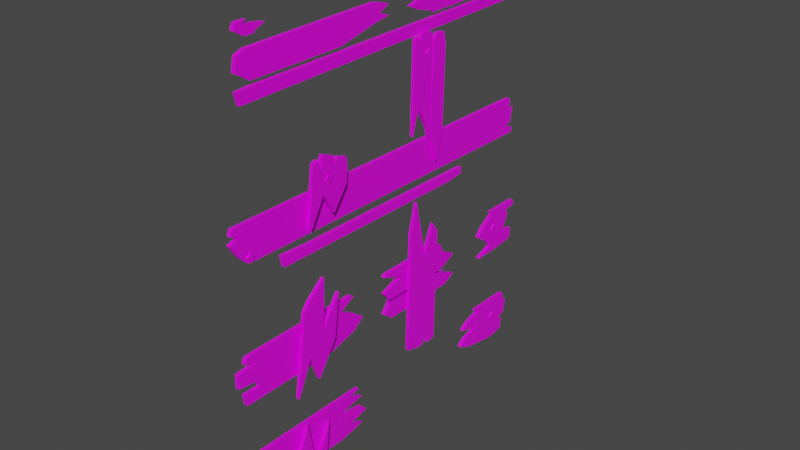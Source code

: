 # Source: WoodBlockShards.blend  (saved by Blender 2.92.15; exported with 4.5.12 LTS)
import bpy
from mathutils import Matrix  # noqa: F401  (used for matrix-valued properties, if any)

bpy.ops.wm.read_factory_settings(use_empty=True)
scene = bpy.context.scene
scene.name = 'Scene'

# ---- collections
col_collection = bpy.data.collections.new('Collection'); scene.collection.children.link(col_collection)

# ---- images (referenced by path relative to the original .blend; pixels are not part of the script)
import os
ASSET_DIR = os.environ.get("B2B_ASSET_DIR", "")  # directory of the original .blend (textures are referenced by path, not embedded)
HERE = os.path.dirname(os.path.abspath(__file__))  # packed textures are extracted next to this script under _unpacked/

def load_image(name, relpath, width, height, colorspace="sRGB"):
    """Load a texture the original file referenced (path relative to the .blend, or extracted next to this script)."""
    p = next((c for c in (os.path.join(HERE, relpath), os.path.join(ASSET_DIR, relpath)) if relpath and os.path.exists(c)), "")
    if p:
        img = bpy.data.images.load(p, check_existing=True)
        img.name = name
    else:  # same state as the original file: an image datablock whose file is absent (Cycles renders it pink)
        img = bpy.data.images.new(name, width, height)
        img.source = "FILE"
        img.filepath = "//" + (relpath or name)
    img.colorspace_settings.name = colorspace
    return img
img_woodenblock_png = load_image('WoodenBlock.png', 'WoodenBlock.png', 1024, 1024, 'sRGB')

# ---- materials (node trees are filled in below, after node groups)
mat_material = bpy.data.materials.new('Material')
mat_material.alpha_threshold = 0.0
mat_material.use_transparent_shadow = False
mat_material.line_color = (0.0, 0.0, 0.0, 1.0)

# ---- material node trees
mat_material.use_nodes = True; mat_material.node_tree.nodes.clear()
_N = mat_material.node_tree.nodes; _L = mat_material.node_tree.links
n0 = _N.new('ShaderNodeOutputMaterial'); n0.name = 'Material Output'; n0.location = (300, 300)
n1 = _N.new('ShaderNodeBsdfPrincipled'); n1.name = 'Principled BSDF'; n1.location = (10, 300)
n1.distribution = 'GGX'
n1.subsurface_method = 'BURLEY'
n1.inputs[2].default_value = 0.4
n1.inputs[3].default_value = 1.45
n1.inputs[27].default_value = (0.0, 0.0, 0.0, 1.0)
n1.inputs[28].default_value = 1.0
n2 = _N.new('ShaderNodeTexImage'); n2.name = 'Image Texture'; n2.location = (-180, 280)
n2.image = img_woodenblock_png
n2.interpolation = 'Closest'
_L.new(n1.outputs[0], n0.inputs[0])
_L.new(n2.outputs[0], n1.inputs[0])
n0.is_active_output = True

# ---- world
world_world = bpy.data.worlds.new('World'); scene.world = world_world
world_world.use_nodes = True; world_world.node_tree.nodes.clear()
_N = world_world.node_tree.nodes; _L = world_world.node_tree.links
n0 = _N.new('ShaderNodeOutputWorld'); n0.name = 'World Output'; n0.location = (300, 300)
n1 = _N.new('ShaderNodeBackground'); n1.name = 'Background'; n1.location = (10, 300)
n1.inputs[0].default_value = (0.05088, 0.05088, 0.05088, 1.0)
_L.new(n1.outputs[0], n0.inputs[0])
n0.is_active_output = True
world_world.color = (0.05088, 0.05088, 0.05088)
world_world.use_sun_shadow = False
world_world.sun_shadow_jitter_overblur = 0.0

# ---- meshes
me_cube_005 = bpy.data.meshes.new('Cube.005')
me_cube_005.from_pydata([(0.04154, 1.705, 0.2469), (-0.04154, 1.705, 0.2469), (-0.04154, -2.177, 0.4582), (0.04154, -2.177, 0.4582), (0.04154, 2.107, 0.295), (0.04154, 2.109, 0.4249), (-0.04154, 2.107, 0.295), (-0.04154, 2.109, 0.4249), (0.04154, -2.784, 0.4921), (0.04154, -2.74, 0.2661), (-0.04154, -2.74, 0.2661), (-0.04154, -2.784, 0.4921)], [], [(10, 11, 2, 7, 6, 1), (1, 6, 4, 0), (1, 0, 9, 10), (2, 3, 5, 7), (5, 4, 6, 7), (8, 3, 2, 11), (10, 9, 8, 11), (0, 4, 5, 3, 8, 9)])
_uv = me_cube_005.uv_layers.new(name='UVMap')
_uv.uv.foreach_set('vector', [0.008092, 0.3263, 0.005391, 0.3115, 0.04514, 0.3141, 0.5241, 0.3207, 0.5239, 0.3292, 0.4975, 0.3322, 0.6149, 0.2548, 0.5877, 0.2613, 0.5849, 0.2571, 0.6145, 0.2471, 0.6149, 0.2548, 0.6145, 0.2471, 0.9798, 0.3005, 0.9714, 0.3057, 0.6466, 0.3062, 0.6466, 0.3011, 0.9385, 0.3008, 0.9385, 0.3059, 0.9385, 0.3008, 0.9465, 0.3008, 0.9465, 0.3059, 0.9385, 0.3059, 0.6094, 0.3009, 0.6466, 0.3011, 0.6466, 0.3062, 0.6093, 0.306, 0.5952, 0.3059, 0.5953, 0.3008, 0.6094, 0.3009, 0.6093, 0.306, 0.0408, 0.3219, 0.01434, 0.3182, 0.01439, 0.3097, 0.4961, 0.3158, 0.5361, 0.3143, 0.533, 0.3291])
me_cube_005.materials.append(mat_material)
me_cube_005.use_remesh_preserve_volume = False
me_cube_005.use_remesh_preserve_attributes = False
me_cube_005.use_mirror_vertex_groups = False
me_cube_005.update()
me_cube_013 = bpy.data.meshes.new('Cube.013')
me_cube_013.from_pydata([(-0.04154, -3.3, 4.18), (0.04154, -3.3, 4.18), (0.04154, -3.457, 4.42), (0.04154, -3.509, 4.303), (-0.04154, -3.509, 4.303), (-0.04154, -3.457, 4.42), (-0.04154, -3.095, 4.185), (-0.04154, -3.106, 4.209), (0.04154, -3.106, 4.209), (0.04154, -3.095, 4.185), (0.04154, -2.88, 4.306), (-0.04154, -2.88, 4.306), (0.04154, -3.35, 4.379), (-0.04154, -3.35, 4.379), (-0.04154, -3.243, 4.423), (0.04154, -3.243, 4.423)], [], [(1, 3, 4, 0), (2, 5, 4, 3), (7, 8, 9, 6), (8, 7, 11, 10), (10, 11, 13, 12), (12, 13, 14, 15), (2, 3, 1, 9, 8, 10, 12, 15), (6, 0, 4, 5, 14, 13, 11, 7), (14, 5, 2, 15), (1, 0, 6, 9)])
_uv = me_cube_013.uv_layers.new(name='UVMap')
_uv.uv.foreach_set('vector', [0.9679, 0.3437, 0.9525, 0.3566, 0.9468, 0.3512, 0.9636, 0.3391, 0.9441, 0.366, 0.9414, 0.3585, 0.9468, 0.3512, 0.9525, 0.3566, 0.6378, 0.3379, 0.6378, 0.3156, 0.6353, 0.3156, 0.6353, 0.3379, 0.6378, 0.3156, 0.6378, 0.3379, 0.7142, 0.3379, 0.7142, 0.3156, 0.7142, 0.3156, 0.7142, 0.3379, 0.7906, 0.3379, 0.7906, 0.3156, 0.7906, 0.3156, 0.7906, 0.3379, 0.8047, 0.3379, 0.8047, 0.3156, 0.5229, 0.2471, 0.5263, 0.2549, 0.5124, 0.2631, 0.4987, 0.2629, 0.4994, 0.2612, 0.4844, 0.2548, 0.5157, 0.2498, 0.5086, 0.2469, 0.02804, 0.3031, 0.01534, 0.3031, 0.002529, 0.2953, 0.005857, 0.2881, 0.01913, 0.2882, 0.01245, 0.2908, 0.04141, 0.2958, 0.02739, 0.3016, 0.9313, 0.3587, 0.9414, 0.3585, 0.9441, 0.366, 0.9338, 0.3662, 0.5717, 0.3007, 0.5721, 0.2941, 0.5829, 0.2948, 0.5825, 0.3015])
me_cube_013.materials.append(mat_material)
me_cube_013.use_remesh_preserve_volume = False
me_cube_013.use_remesh_preserve_attributes = False
me_cube_013.use_mirror_vertex_groups = False
me_cube_013.update()
me_cube_014 = bpy.data.meshes.new('Cube.014')
me_cube_014.from_pydata([(-0.04154, -3.3, 4.18), (-0.04154, -3.388, 3.765), (-0.04154, -3.25, 3.671), (0.04154, -3.25, 3.671), (0.04154, -3.388, 3.765), (0.04154, -3.3, 4.18), (-0.04154, -3.538, 3.851), (-0.04154, -3.485, 4.115), (-0.04154, -3.409, 3.99), (0.04154, -3.485, 4.115), (0.04154, -3.538, 3.851), (0.04154, -3.409, 3.99), (-0.04154, -1.237, 3.699), (0.04154, -1.237, 3.699), (-0.04154, -0.6377, 3.837), (0.04154, -0.4282, 3.886), (0.04154, -0.6377, 3.837), (-0.04154, -0.4282, 3.886), (0.04154, -0.03783, 3.947), (-0.04154, -0.03783, 3.947), (0.04154, -0.2763, 4.042), (-0.04154, -0.2763, 4.042), (-0.04154, -0.2425, 4.057), (0.04154, -0.2425, 4.057), (0.04154, -0.0432, 4.147), (-0.04154, -0.0432, 4.147), (-0.04154, -0.3788, 4.242), (0.04154, -0.3788, 4.242)], [], [(9, 5, 0, 7), (3, 4, 1, 2), (6, 7, 8), (9, 10, 11), (9, 7, 6, 10), (4, 10, 6, 1), (13, 12, 14, 17, 15, 16), (15, 17, 19, 18), (18, 19, 21, 20), (20, 21, 22, 25, 24, 23), (24, 25, 26, 27), (5, 9, 11, 23, 24, 27), (4, 3, 13, 16), (2, 1, 14, 12), (11, 10, 4, 16, 15, 18, 20, 23), (25, 22, 8, 7, 0, 26), (19, 17, 14, 1, 6, 8, 22, 21), (26, 0, 5, 27), (3, 2, 12, 13)])
_uv = me_cube_014.uv_layers.new(name='UVMap')
_uv.uv.foreach_set('vector', [0.978, 0.3328, 0.9679, 0.3437, 0.9636, 0.3391, 0.9736, 0.3291, 0.9796, 0.3009, 0.9849, 0.3082, 0.9805, 0.3103, 0.9774, 0.3042, 0.0002221, 0.3233, 0.003794, 0.307, 0.008346, 0.3148, 0.5248, 0.2675, 0.5284, 0.285, 0.5198, 0.2758, 0.978, 0.3328, 0.9736, 0.3291, 0.9833, 0.3172, 0.9887, 0.3181, 0.9849, 0.3082, 0.9887, 0.3181, 0.9833, 0.3172, 0.9805, 0.3103, 0.648, 0.3509, 0.648, 0.381, 0.6743, 0.381, 0.6834, 0.381, 0.6834, 0.3509, 0.6743, 0.3509, 0.6834, 0.3509, 0.6834, 0.381, 0.7191, 0.381, 0.7191, 0.3509, 0.7191, 0.3509, 0.7191, 0.381, 0.7548, 0.381, 0.7548, 0.3509, 0.7548, 0.3509, 0.7548, 0.381, 0.76, 0.381, 0.7906, 0.381, 0.7906, 0.3509, 0.76, 0.3509, 0.7906, 0.3509, 0.7906, 0.381, 0.8261, 0.381, 0.8261, 0.3509, 0.5124, 0.2631, 0.5248, 0.2675, 0.5198, 0.2758, 0.3086, 0.2718, 0.2953, 0.2658, 0.3177, 0.2595, 0.5184, 0.2908, 0.5065, 0.2988, 0.373, 0.2968, 0.335, 0.2864, 0.02032, 0.3364, 0.009396, 0.3287, 0.1796, 0.3273, 0.1442, 0.3364, 0.5198, 0.2758, 0.5284, 0.285, 0.5184, 0.2908, 0.335, 0.2864, 0.321, 0.2832, 0.295, 0.2792, 0.3109, 0.2728, 0.3086, 0.2718, 0.2167, 0.3088, 0.2043, 0.3141, 0.008346, 0.3148, 0.003794, 0.307, 0.01534, 0.3031, 0.1961, 0.3025, 0.2168, 0.3212, 0.1926, 0.3245, 0.1796, 0.3273, 0.009396, 0.3287, 0.0002221, 0.3233, 0.008346, 0.3148, 0.2043, 0.3141, 0.2022, 0.315, 0.7443, 0.3073, 0.5992, 0.3055, 0.5993, 0.2992, 0.7444, 0.3011, 0.5787, 0.3217, 0.5785, 0.3147, 0.6889, 0.3125, 0.6891, 0.3194])
me_cube_014.materials.append(mat_material)
me_cube_014.use_remesh_preserve_volume = False
me_cube_014.use_remesh_preserve_attributes = False
me_cube_014.use_mirror_vertex_groups = False
me_cube_014.update()
me_cube_015 = bpy.data.meshes.new('Cube.015')
me_cube_015.from_pydata([(0.04154, 3.753, 3.578), (-0.04154, 3.753, 3.578), (-0.04154, -3.25, 3.671), (0.04154, -3.25, 3.671), (0.04154, 3.967, 3.652), (0.04154, 4.025, 3.772), (-0.04154, 3.967, 3.652), (-0.04154, 4.025, 3.772), (0.04154, -3.533, 3.651), (0.04154, -3.485, 3.426), (-0.04154, -3.485, 3.426), (-0.04154, -3.533, 3.651)], [], [(10, 11, 2, 7, 6, 1), (1, 6, 4, 0), (1, 0, 9, 10), (8, 3, 2, 11), (10, 9, 8, 11), (0, 4, 5, 3, 8, 9), (5, 4, 6, 7), (2, 3, 5, 7)])
_uv = me_cube_015.uv_layers.new(name='UVMap')
_uv.uv.foreach_set('vector', [0.005653, 0.3512, 0.00289, 0.3374, 0.02032, 0.3364, 0.4679, 0.3364, 0.4643, 0.3437, 0.4511, 0.3481, 0.5815, 0.2933, 0.5672, 0.2987, 0.5631, 0.2949, 0.5798, 0.2861, 0.5815, 0.2933, 0.5798, 0.2861, 0.9534, 0.2861, 0.9515, 0.2914, 0.9638, 0.2959, 0.9796, 0.3009, 0.9774, 0.3042, 0.9609, 0.3008, 0.9515, 0.2914, 0.9534, 0.2861, 0.9638, 0.2959, 0.9609, 0.3008, 0.0421, 0.3043, 0.02793, 0.2994, 0.02412, 0.2915, 0.5065, 0.2988, 0.5253, 0.3002, 0.5221, 0.3151, 0.6713, 0.2776, 0.6713, 0.3507, 0.6257, 0.3507, 0.6257, 0.2776, 0.9728, 0.3292, 0.9726, 0.3364, 0.5558, 0.3235, 0.5561, 0.3162])
me_cube_015.materials.append(mat_material)
me_cube_015.use_remesh_preserve_volume = False
me_cube_015.use_remesh_preserve_attributes = False
me_cube_015.use_mirror_vertex_groups = False
me_cube_015.update()
me_cube_017 = bpy.data.meshes.new('Cube.017')
me_cube_017.from_pydata([(0.04154, 3.935, 3.958), (0.04154, 3.932, 4.334), (-0.04154, 3.935, 3.958), (-0.04154, 3.932, 4.334), (0.04154, 4.147, 4.035), (0.04154, 4.35, 4.287), (0.04154, 4.079, 4.149), (-0.04154, 4.35, 4.287), (-0.04154, 4.147, 4.035), (-0.04154, 4.079, 4.149), (0.04154, 3.967, 3.652), (0.04154, 4.139, 3.893), (0.04154, 4.025, 3.772), (-0.04154, 4.139, 3.893), (-0.04154, 3.967, 3.652), (-0.04154, 4.025, 3.772), (-0.04154, 1.219, 3.741), (-0.04154, 1.151, 3.732), (0.04154, 1.151, 3.732), (0.04154, 1.219, 3.741), (-0.04154, 0.7345, 3.87), (0.04154, 0.7345, 3.87), (-0.04154, 0.7274, 3.873), (0.04154, 0.7274, 3.873), (-0.04154, 0.5336, 3.962), (0.04154, 0.5336, 3.962), (-0.04154, 0.9239, 4.074), (0.04154, 0.9239, 4.074), (-0.04154, 0.8868, 4.081), (0.04154, 0.8868, 4.081), (-0.04154, 0.4838, 4.156), (0.04154, 0.4838, 4.156), (-0.04154, 1.123, 4.274), (0.04154, 1.123, 4.274)], [], [(7, 3, 1, 5), (13, 2, 0, 11), (2, 8, 4, 0), (4, 5, 6), (7, 8, 9), (7, 5, 4, 8), (10, 11, 12), (13, 14, 15), (13, 11, 10, 14), (12, 15, 14, 10), (18, 19, 16, 17), (16, 19, 21, 20), (22, 20, 21, 23, 25, 24), (27, 26, 24, 25), (28, 26, 27, 29, 31, 30), (33, 32, 30, 31), (31, 29, 6, 5, 1, 33), (21, 19, 18, 12, 11, 0, 23), (20, 22, 2, 13, 15, 17, 16), (25, 23, 0, 4, 6, 29, 27), (32, 3, 7, 9, 28, 30), (9, 8, 2, 22, 24, 26, 28), (33, 1, 3, 32), (17, 15, 12, 18)])
_uv = me_cube_017.uv_layers.new(name='UVMap')
_uv.uv.foreach_set('vector', [0.5589, 0.3435, 0.5929, 0.3507, 0.5837, 0.3538, 0.5541, 0.3459, 0.5626, 0.3128, 0.5774, 0.322, 0.5665, 0.3223, 0.5573, 0.314, 0.5774, 0.322, 0.5615, 0.3302, 0.5583, 0.3283, 0.5665, 0.3223, 0.01595, 0.274, 0.002375, 0.2573, 0.02049, 0.2664, 0.4886, 0.305, 0.4757, 0.3203, 0.4716, 0.3132, 0.5589, 0.3435, 0.5541, 0.3459, 0.5583, 0.3283, 0.5615, 0.3302, 0.02793, 0.2994, 0.01654, 0.2834, 0.02412, 0.2915, 0.4751, 0.3291, 0.4643, 0.3437, 0.4679, 0.3364, 0.5626, 0.3128, 0.5573, 0.314, 0.5631, 0.2949, 0.5672, 0.2987, 0.7867, 0.2647, 0.7867, 0.3164, 0.7039, 0.3164, 0.7039, 0.2647, 0.6559, 0.3356, 0.6598, 0.3356, 0.6598, 0.3056, 0.6559, 0.3056, 0.6598, 0.3056, 0.6598, 0.3356, 0.6955, 0.3356, 0.6955, 0.3056, 0.6968, 0.3056, 0.6955, 0.3056, 0.6955, 0.3356, 0.6968, 0.3356, 0.7312, 0.3356, 0.7312, 0.3056, 0.7669, 0.3356, 0.7669, 0.3056, 0.7312, 0.3056, 0.7312, 0.3356, 0.77, 0.3056, 0.7669, 0.3056, 0.7669, 0.3356, 0.77, 0.3356, 0.8027, 0.3356, 0.8027, 0.3056, 0.8344, 0.3356, 0.8344, 0.3056, 0.8027, 0.3056, 0.8027, 0.3356, 0.2602, 0.2654, 0.2333, 0.2704, 0.02049, 0.2664, 0.002375, 0.2573, 0.03026, 0.2541, 0.2175, 0.2576, 0.2435, 0.2845, 0.2102, 0.2938, 0.2147, 0.2944, 0.02412, 0.2915, 0.01654, 0.2834, 0.03011, 0.2791, 0.244, 0.2842, 0.2645, 0.3268, 0.2641, 0.3266, 0.4625, 0.3249, 0.4751, 0.3291, 0.4679, 0.3364, 0.2911, 0.3364, 0.2952, 0.3359, 0.2569, 0.2783, 0.244, 0.2842, 0.03011, 0.2791, 0.01595, 0.274, 0.02049, 0.2664, 0.2333, 0.2704, 0.2308, 0.2709, 0.289, 0.3022, 0.4628, 0.3016, 0.4886, 0.305, 0.4716, 0.3132, 0.2742, 0.3139, 0.2493, 0.3088, 0.4716, 0.3132, 0.4757, 0.3203, 0.4625, 0.3249, 0.2641, 0.3266, 0.2522, 0.3209, 0.2765, 0.3144, 0.2742, 0.3139, 0.819, 0.302, 0.9585, 0.3037, 0.9584, 0.31, 0.8188, 0.3083, 0.8198, 0.3098, 0.9775, 0.3066, 0.9776, 0.3136, 0.82, 0.3168])
me_cube_017.materials.append(mat_material)
me_cube_017.use_remesh_preserve_volume = False
me_cube_017.use_remesh_preserve_attributes = False
me_cube_017.use_mirror_vertex_groups = False
me_cube_017.update()
me_cube_018 = bpy.data.meshes.new('Cube.018')
me_cube_018.from_pydata([(0.02209, -3.378, 0.7757), (0.02209, -3.476, 0.6781), (0.06463, -3.378, 0.7757), (0.02209, -3.476, 0.8733), (0.02209, -3.573, 0.7757), (0.06463, -3.476, 0.8733), (0.06463, -3.573, 0.7757), (0.06463, -3.476, 0.6781)], [], [(0, 1, 4, 3), (0, 2, 7, 1), (3, 5, 2, 0), (4, 6, 5, 3), (7, 2, 5, 6), (1, 7, 6, 4)])
_uv = me_cube_018.uv_layers.new(name='UVMap')
_uv.uv.foreach_set('vector', [0.8632, 0.9558, 0.8632, 0.939, 0.88, 0.939, 0.88, 0.9558, 0.8993, 0.9202, 0.8856, 0.9019, 0.9472, 0.9074, 0.9306, 0.9204, 0.9022, 0.9514, 0.8856, 0.9644, 0.8856, 0.9019, 0.8993, 0.9202, 0.9335, 0.9516, 0.9472, 0.9698, 0.8856, 0.9644, 0.9022, 0.9514, 0.9386, 0.5673, 0.8471, 0.5673, 0.8471, 0.4758, 0.9386, 0.4758, 0.9306, 0.9204, 0.9472, 0.9074, 0.9472, 0.9698, 0.9335, 0.9516])
me_cube_018.materials.append(mat_material)
me_cube_018.use_remesh_preserve_volume = False
me_cube_018.use_remesh_preserve_attributes = False
me_cube_018.use_mirror_vertex_groups = False
me_cube_018.update()
me_cube_020 = bpy.data.meshes.new('Cube.020')
me_cube_020.from_pydata([(0.04154, 3.445, -4.109), (-0.04154, 3.445, -4.109), (0.04154, 3.72, -4.053), (0.04154, 3.722, -3.923), (0.04154, 3.756, -3.823), (-0.04154, 3.756, -3.823), (0.04154, 3.638, -3.735), (-0.04154, 3.638, -3.735), (0.04154, 3.807, -3.697), (0.04154, 3.787, -3.548), (0.04154, 3.876, -3.393), (-0.04154, 3.807, -3.697), (-0.04154, 3.876, -3.393), (-0.04154, 3.787, -3.548), (-0.04154, 3.646, -3.359), (0.04154, 3.749, -3.172), (-0.04154, 3.749, -3.172), (0.04154, 3.797, -3.283), (-0.04154, 3.797, -3.283), (0.04154, 3.646, -3.359), (-0.04154, 3.722, -3.923), (-0.04154, 3.72, -4.053), (0.04154, 2.339, -3.476), (-0.04154, 2.339, -3.476), (-0.04154, 2.533, -3.352), (0.04154, 2.533, -3.352), (-0.04154, 2.54, -3.35), (0.04154, 2.54, -3.35), (-0.04154, 2.961, -3.227), (0.04154, 2.961, -3.227), (-0.04154, 2.742, -3.164), (0.04154, 2.742, -3.164), (-0.04154, 3.181, -4.106), (0.04154, 3.181, -4.106), (0.04154, 3.219, -4.1), (0.04154, 2.385, -3.905), (0.04154, 2.533, -3.975), (0.04154, 2.269, -3.85), (0.04154, 2.427, -3.724), (0.04154, 2.423, -3.726), (-0.04154, 3.219, -4.1), (0.04154, 2.596, -3.538), (0.04154, 2.86, -3.601), (-0.04154, 2.427, -3.724), (-0.04154, 2.533, -3.975), (-0.04154, 2.86, -3.601), (-0.04154, 2.596, -3.538), (-0.04154, 2.269, -3.85), (-0.04154, 2.385, -3.905), (-0.04154, 2.423, -3.726)], [], [(1, 21, 2, 0), (2, 4, 3), (5, 4, 2, 21), (5, 7, 6, 4), (7, 11, 8, 6), (8, 10, 9), (12, 10, 8, 11), (12, 11, 13), (16, 15, 17, 18), (14, 18, 17, 19), (12, 14, 19, 10), (5, 21, 20), (33, 34, 40, 32), (36, 44, 40, 34), (44, 36, 35, 37, 47, 48), (37, 39, 49, 47), (43, 49, 39, 38, 42, 45), (45, 42, 41, 22, 23, 46), (25, 24, 23, 22), (29, 28, 26, 24, 25, 27), (28, 29, 31, 30), (32, 1, 0, 33), (0, 2, 3, 35, 36, 34, 33), (38, 39, 37, 35, 3, 4, 6), (38, 6, 8, 9, 41, 42), (13, 11, 7, 43, 45, 46), (23, 24, 26, 14, 12, 13, 46), (16, 18, 14, 26, 28, 30), (19, 17, 15, 31, 29, 27), (31, 15, 16, 30), (27, 25, 22, 41, 9, 10, 19), (43, 7, 5, 20, 48, 47, 49), (20, 21, 1, 32, 40, 44, 48)])
_uv = me_cube_020.uv_layers.new(name='UVMap')
_uv.uv.foreach_set('vector', [0.9363, 0.3376, 0.9546, 0.331, 0.9589, 0.3347, 0.938, 0.3455, 0.4989, 0.215, 0.5011, 0.2299, 0.499, 0.2234, 0.9563, 0.3163, 0.9626, 0.319, 0.9589, 0.3347, 0.9546, 0.331, 0.9563, 0.3163, 0.964, 0.3064, 0.9689, 0.3102, 0.9626, 0.319, 0.964, 0.3064, 0.972, 0.2975, 0.9764, 0.3002, 0.9689, 0.3102, 0.5043, 0.2381, 0.5087, 0.2578, 0.503, 0.2477, 0.9776, 0.2843, 0.9836, 0.2825, 0.9764, 0.3002, 0.972, 0.2975, 0.02282, 0.3793, 0.02713, 0.3596, 0.02849, 0.3692, 0.9522, 0.2721, 0.9537, 0.2665, 0.9608, 0.2704, 0.9584, 0.276, 0.9696, 0.278, 0.9584, 0.276, 0.9608, 0.2704, 0.9716, 0.2734, 0.9776, 0.2843, 0.9696, 0.278, 0.9716, 0.2734, 0.9836, 0.2825, 0.03035, 0.3514, 0.03257, 0.3365, 0.03247, 0.3449, 0.6553, 0.2949, 0.6566, 0.2949, 0.6566, 0.2845, 0.6553, 0.2845, 0.6793, 0.2949, 0.6793, 0.2845, 0.6566, 0.2845, 0.6566, 0.2949, 0.6793, 0.2845, 0.6793, 0.2949, 0.6921, 0.2949, 0.702, 0.2949, 0.702, 0.2845, 0.6921, 0.2845, 0.702, 0.2949, 0.7248, 0.2949, 0.7248, 0.2845, 0.702, 0.2845, 0.725, 0.2845, 0.7248, 0.2845, 0.7248, 0.2949, 0.725, 0.2949, 0.7475, 0.2949, 0.7475, 0.2845, 0.7475, 0.2845, 0.7475, 0.2949, 0.759, 0.2949, 0.7702, 0.2949, 0.7702, 0.2845, 0.759, 0.2845, 0.7929, 0.2949, 0.7929, 0.2845, 0.7702, 0.2845, 0.7702, 0.2949, 0.8157, 0.2949, 0.8157, 0.2845, 0.7933, 0.2845, 0.7929, 0.2845, 0.7929, 0.2949, 0.7933, 0.2949, 0.8157, 0.2845, 0.8157, 0.2949, 0.8273, 0.2949, 0.8273, 0.2845, 0.9231, 0.3375, 0.9363, 0.3376, 0.938, 0.3455, 0.9247, 0.3452, 0.4812, 0.2112, 0.4989, 0.215, 0.499, 0.2234, 0.4125, 0.2238, 0.4221, 0.2194, 0.4665, 0.2117, 0.4641, 0.2112, 0.4152, 0.2355, 0.4149, 0.2355, 0.405, 0.2273, 0.4125, 0.2238, 0.499, 0.2234, 0.5011, 0.2299, 0.4934, 0.2355, 0.4152, 0.2355, 0.4934, 0.2355, 0.5043, 0.2381, 0.503, 0.2477, 0.426, 0.2477, 0.4431, 0.2437, 0.02849, 0.3692, 0.02713, 0.3596, 0.03804, 0.357, 0.1163, 0.357, 0.08839, 0.3653, 0.1055, 0.3692, 0.1222, 0.373, 0.1097, 0.3812, 0.1092, 0.3813, 0.03773, 0.3813, 0.02282, 0.3793, 0.02849, 0.3692, 0.1055, 0.3692, 0.03113, 0.3935, 0.02796, 0.3863, 0.03773, 0.3813, 0.1092, 0.3813, 0.08204, 0.3895, 0.09624, 0.3935, 0.4937, 0.2598, 0.5035, 0.2648, 0.5003, 0.272, 0.4352, 0.272, 0.4494, 0.268, 0.4223, 0.2598, 0.9018, 0.2667, 0.9537, 0.2665, 0.9522, 0.2721, 0.9012, 0.2724, 0.4223, 0.2598, 0.4218, 0.2597, 0.4093, 0.2515, 0.426, 0.2477, 0.503, 0.2477, 0.5087, 0.2578, 0.4937, 0.2598, 0.1163, 0.357, 0.03804, 0.357, 0.03035, 0.3514, 0.03247, 0.3449, 0.119, 0.3454, 0.1265, 0.3488, 0.1166, 0.357, 0.03247, 0.3449, 0.03257, 0.3365, 0.05029, 0.3328, 0.06737, 0.3328, 0.06493, 0.3332, 0.1093, 0.3409, 0.119, 0.3454])
me_cube_020.materials.append(mat_material)
me_cube_020.use_remesh_preserve_volume = False
me_cube_020.use_remesh_preserve_attributes = False
me_cube_020.use_mirror_vertex_groups = False
me_cube_020.update()
me_cube_021 = bpy.data.meshes.new('Cube.021')
me_cube_021.from_pydata([(0.02209, -3.304, -3.523), (0.02209, -3.402, -3.62), (0.06463, -3.304, -3.523), (0.02209, -3.401, -3.425), (0.02209, -3.499, -3.521), (0.06463, -3.401, -3.425), (0.06463, -3.499, -3.521), (0.06463, -3.402, -3.62)], [], [(0, 1, 4, 3), (0, 2, 7, 1), (3, 5, 2, 0), (4, 6, 5, 3), (7, 2, 5, 6), (1, 7, 6, 4)])
_uv = me_cube_021.uv_layers.new(name='UVMap')
_uv.uv.foreach_set('vector', [0.88, 0.9054, 0.88, 0.9222, 0.8632, 0.9222, 0.8632, 0.9054, 0.9568, 0.972, 0.939, 0.9483, 0.9352, 0.9079, 0.9568, 0.891, 0.8768, 0.9649, 0.8984, 0.948, 0.939, 0.9483, 0.9568, 0.972, 0.8768, 0.884, 0.8946, 0.9076, 0.8984, 0.948, 0.8768, 0.9649, 0.9423, 0.5701, 0.8508, 0.5701, 0.8508, 0.4787, 0.9423, 0.4787, 0.9568, 0.891, 0.9352, 0.9079, 0.8946, 0.9076, 0.8768, 0.884])
me_cube_021.materials.append(mat_material)
me_cube_021.use_remesh_preserve_volume = False
me_cube_021.use_remesh_preserve_attributes = False
me_cube_021.use_mirror_vertex_groups = False
me_cube_021.update()
me_cube_022 = bpy.data.meshes.new('Cube.022')
me_cube_022.from_pydata([(0.02209, 3.47, -3.58), (0.02209, 3.372, -3.677), (0.06463, 3.47, -3.58), (0.02209, 3.373, -3.481), (0.02209, 3.275, -3.578), (0.06463, 3.373, -3.481), (0.06463, 3.275, -3.578), (0.06463, 3.372, -3.677)], [], [(0, 1, 4, 3), (0, 2, 7, 1), (3, 5, 2, 0), (4, 6, 5, 3), (7, 2, 5, 6), (1, 7, 6, 4)])
_uv = me_cube_022.uv_layers.new(name='UVMap')
_uv.uv.foreach_set('vector', [0.88, 0.9222, 0.88, 0.9054, 0.8968, 0.9054, 0.8968, 0.9222, 0.9549, 0.9396, 0.9686, 0.9579, 0.9069, 0.9524, 0.9236, 0.9394, 0.9519, 0.9084, 0.9686, 0.8954, 0.9686, 0.9579, 0.9549, 0.9396, 0.9206, 0.9082, 0.9069, 0.89, 0.9686, 0.8954, 0.9519, 0.9084, 0.9406, 0.4778, 0.9406, 0.5693, 0.8491, 0.5693, 0.8491, 0.4778, 0.9236, 0.9394, 0.9069, 0.9524, 0.9069, 0.89, 0.9206, 0.9082])
me_cube_022.materials.append(mat_material)
me_cube_022.use_remesh_preserve_volume = False
me_cube_022.use_remesh_preserve_attributes = False
me_cube_022.use_mirror_vertex_groups = False
me_cube_022.update()
me_cube_023 = bpy.data.meshes.new('Cube.023')
me_cube_023.from_pydata([(0.04154, 3.39, -1.921), (-0.04154, 3.39, -1.921), (0.04154, 3.914, -1.861), (0.04154, 3.914, -1.732), (0.04154, 3.946, -1.631), (-0.04154, 3.946, -1.631), (0.04154, 3.577, -1.544), (-0.04154, 3.577, -1.544), (0.04154, 3.685, -1.496), (0.04154, 3.699, -1.347), (0.04154, 3.82, -1.215), (-0.04154, 3.685, -1.496), (-0.04154, 3.82, -1.215), (-0.04154, 3.699, -1.347), (-0.04154, 3.578, -1.169), (0.04154, 3.974, -0.9801), (-0.04154, 3.974, -0.9801), (0.04154, 4.024, -1.09), (-0.04154, 4.024, -1.09), (0.04154, 3.578, -1.169), (-0.04154, 3.914, -1.732), (-0.04154, 3.914, -1.861), (-0.04154, 2.82, -1.926), (0.04154, 2.82, -1.926), (-0.04154, 3.219, -1.789), (0.04154, 3.219, -1.789), (-0.04154, 3.167, -1.733), (0.04154, 3.167, -1.733), (-0.04154, 3.049, -1.606), (0.04154, 3.049, -1.606), (-0.04154, 2.967, -1.549), (0.04154, 2.967, -1.549), (-0.04154, 2.782, -1.422), (0.04154, 2.782, -1.422), (-0.04154, 2.846, -1.354), (0.04154, 2.846, -1.354), (-0.04154, 2.954, -1.239), (0.04154, 2.954, -1.239), (-0.04154, 3.062, -1.173), (0.04154, 3.062, -1.173), (-0.04154, 3.254, -1.055), (0.04154, 3.254, -1.055), (-0.04154, 3.194, -0.9858), (0.04154, 3.194, -0.9858)], [], [(1, 21, 2, 0), (2, 4, 3), (5, 4, 2, 21), (5, 7, 6, 4), (7, 11, 8, 6), (8, 10, 9), (12, 10, 8, 11), (12, 11, 13), (16, 15, 17, 18), (14, 18, 17, 19), (12, 14, 19, 10), (5, 21, 20), (23, 25, 24, 22), (29, 28, 26, 24, 25, 27), (30, 28, 29, 31, 33, 32), (36, 34, 32, 33, 35, 37), (41, 40, 38, 36, 37, 39), (42, 40, 41, 43), (22, 1, 0, 23), (0, 2, 3, 27, 25, 23), (6, 31, 29, 27, 3, 4), (33, 31, 6, 8, 9, 35), (13, 11, 7, 30, 32, 34), (14, 12, 13, 34, 36, 38), (16, 18, 14, 38, 40, 42), (19, 17, 15, 43, 41, 39), (43, 15, 16, 42), (39, 37, 35, 9, 10, 19), (30, 7, 5, 20, 26, 28), (20, 21, 1, 22, 24, 26)])
_uv = me_cube_023.uv_layers.new(name='UVMap')
_uv.uv.foreach_set('vector', [0.9339, 0.3378, 0.9688, 0.3345, 0.974, 0.3394, 0.934, 0.3455, 0.4903, 0.2854, 0.4924, 0.2988, 0.4905, 0.2929, 0.9707, 0.3195, 0.9784, 0.3172, 0.974, 0.3394, 0.9688, 0.3345, 0.9707, 0.3195, 0.9408, 0.3065, 0.9544, 0.305, 0.9784, 0.3172, 0.9408, 0.3065, 0.9535, 0.297, 0.9582, 0.2984, 0.9544, 0.305, 0.4773, 0.3069, 0.4854, 0.3233, 0.4782, 0.3157, 0.9538, 0.279, 0.9593, 0.2762, 0.9582, 0.2984, 0.9535, 0.297, 0.5332, 0.2605, 0.526, 0.2753, 0.5268, 0.2674, 0.9623, 0.2515, 0.9706, 0.2447, 0.9715, 0.2609, 0.9653, 0.259, 0.9271, 0.2694, 0.9653, 0.259, 0.9715, 0.2609, 0.9485, 0.2694, 0.9538, 0.279, 0.9271, 0.2694, 0.9485, 0.2694, 0.9593, 0.2762, 0.5397, 0.2825, 0.5379, 0.2946, 0.538, 0.2878, 0.6154, 0.3546, 0.6386, 0.3546, 0.6386, 0.3405, 0.6154, 0.3405, 0.6698, 0.3546, 0.6698, 0.3405, 0.6481, 0.3405, 0.6386, 0.3405, 0.6386, 0.3546, 0.6481, 0.3546, 0.6795, 0.3405, 0.6698, 0.3405, 0.6698, 0.3546, 0.6795, 0.3546, 0.7011, 0.3546, 0.7011, 0.3405, 0.7323, 0.3405, 0.7127, 0.3405, 0.7011, 0.3405, 0.7011, 0.3546, 0.7127, 0.3546, 0.7323, 0.3546, 0.7636, 0.3546, 0.7636, 0.3405, 0.7435, 0.3405, 0.7323, 0.3405, 0.7323, 0.3546, 0.7435, 0.3546, 0.7754, 0.3405, 0.7636, 0.3405, 0.7636, 0.3546, 0.7754, 0.3546, 0.9059, 0.336, 0.9339, 0.3378, 0.934, 0.3455, 0.9055, 0.3436, 0.4596, 0.2823, 0.4903, 0.2854, 0.4905, 0.2929, 0.4468, 0.2935, 0.4498, 0.2902, 0.4263, 0.2826, 0.4709, 0.3042, 0.4352, 0.3045, 0.44, 0.3011, 0.4468, 0.2935, 0.4905, 0.2929, 0.4924, 0.2988, 0.4245, 0.3121, 0.4352, 0.3045, 0.4709, 0.3042, 0.4773, 0.3069, 0.4782, 0.3157, 0.4283, 0.316, 0.5268, 0.2674, 0.526, 0.2753, 0.5203, 0.2778, 0.4882, 0.2778, 0.4785, 0.271, 0.4819, 0.2675, 0.5205, 0.258, 0.5332, 0.2605, 0.5268, 0.2674, 0.4819, 0.2675, 0.4876, 0.2614, 0.4933, 0.258, 0.5415, 0.2482, 0.544, 0.254, 0.5205, 0.258, 0.4933, 0.258, 0.5035, 0.2519, 0.5003, 0.2482, 0.4714, 0.3262, 0.4975, 0.3304, 0.4947, 0.3368, 0.449, 0.3372, 0.4525, 0.3331, 0.4411, 0.3264, 0.9297, 0.2451, 0.9706, 0.2447, 0.9623, 0.2515, 0.923, 0.252, 0.4411, 0.3264, 0.4348, 0.3227, 0.4283, 0.316, 0.4782, 0.3157, 0.4854, 0.3233, 0.4714, 0.3262, 0.4882, 0.2778, 0.5203, 0.2778, 0.5397, 0.2825, 0.538, 0.2878, 0.4987, 0.2876, 0.4925, 0.2808, 0.538, 0.2878, 0.5379, 0.2946, 0.5103, 0.2976, 0.4803, 0.2976, 0.5014, 0.2905, 0.4987, 0.2876])
me_cube_023.materials.append(mat_material)
me_cube_023.use_remesh_preserve_volume = False
me_cube_023.use_remesh_preserve_attributes = False
me_cube_023.use_mirror_vertex_groups = False
me_cube_023.update()
me_cube_025 = bpy.data.meshes.new('Cube.025')
me_cube_025.from_pydata([(0.02209, 3.406, -1.392), (0.02209, 3.31, -1.491), (0.06463, 3.406, -1.392), (0.02209, 3.308, -1.295), (0.02209, 3.211, -1.394), (0.06463, 3.308, -1.295), (0.06463, 3.211, -1.394), (0.06463, 3.31, -1.491)], [], [(0, 1, 4, 3), (0, 2, 7, 1), (3, 5, 2, 0), (4, 6, 5, 3), (7, 2, 5, 6), (1, 7, 6, 4)])
_uv = me_cube_025.uv_layers.new(name='UVMap')
_uv.uv.foreach_set('vector', [0.8632, 0.9222, 0.88, 0.9222, 0.88, 0.939, 0.8632, 0.939, 0.9351, 0.9625, 0.9214, 0.9443, 0.9185, 0.9131, 0.9351, 0.9001, 0.8735, 0.9571, 0.8901, 0.9441, 0.9214, 0.9443, 0.9351, 0.9625, 0.8735, 0.8946, 0.8871, 0.9129, 0.8901, 0.9441, 0.8735, 0.9571, 0.8505, 0.4761, 0.942, 0.4761, 0.942, 0.5676, 0.8505, 0.5676, 0.9351, 0.9001, 0.9185, 0.9131, 0.8871, 0.9129, 0.8735, 0.8946])
me_cube_025.materials.append(mat_material)
me_cube_025.use_remesh_preserve_volume = False
me_cube_025.use_remesh_preserve_attributes = False
me_cube_025.use_mirror_vertex_groups = False
me_cube_025.update()
me_cube_027 = bpy.data.meshes.new('Cube.027')
me_cube_027.from_pydata([(0.02209, 3.763, 4.108), (0.02209, 3.667, 4.008), (0.06463, 3.763, 4.108), (0.02209, 3.663, 4.203), (0.02209, 3.567, 4.104), (0.06463, 3.663, 4.203), (0.06463, 3.567, 4.104), (0.06463, 3.667, 4.008)], [], [(0, 1, 4, 3), (0, 2, 7, 1), (3, 5, 2, 0), (4, 6, 5, 3), (7, 2, 5, 6), (1, 7, 6, 4)])
_uv = me_cube_027.uv_layers.new(name='UVMap')
_uv.uv.foreach_set('vector', [0.9136, 0.939, 0.9136, 0.9558, 0.8968, 0.9558, 0.8968, 0.939, 0.8864, 0.902, 0.9001, 0.9203, 0.9031, 0.9515, 0.8864, 0.9645, 0.9481, 0.9075, 0.9314, 0.9205, 0.9001, 0.9203, 0.8864, 0.902, 0.9481, 0.9699, 0.9344, 0.9517, 0.9314, 0.9205, 0.9481, 0.9075, 0.9374, 0.5701, 0.8459, 0.5701, 0.8459, 0.4786, 0.9374, 0.4786, 0.8864, 0.9645, 0.9031, 0.9515, 0.9344, 0.9517, 0.9481, 0.9699])
me_cube_027.materials.append(mat_material)
me_cube_027.use_remesh_preserve_volume = False
me_cube_027.use_remesh_preserve_attributes = False
me_cube_027.use_mirror_vertex_groups = False
me_cube_027.update()
me_cube_028 = bpy.data.meshes.new('Cube.028')
me_cube_028.from_pydata([(0.1636, -1.284, 1.572), (0.08786, -1.284, 1.572), (0.1636, -1.303, 1.826), (0.1636, -1.42, 1.844), (0.1636, -1.507, 1.885), (0.08786, -1.507, 1.885), (0.1636, -1.6, 1.789), (0.08786, -1.6, 1.789), (0.1636, -1.615, 1.946), (0.1636, -1.752, 1.945), (0.1636, -1.882, 2.043), (0.08786, -1.615, 1.946), (0.08786, -1.882, 2.043), (0.08786, -1.752, 1.945), (0.08786, -1.939, 1.839), (0.1636, -2.096, 1.954), (0.08786, -2.096, 1.954), (0.1636, -1.99, 1.984), (0.08786, -1.99, 1.984), (0.1636, -1.939, 1.839), (0.08786, -1.42, 1.844), (0.08786, -1.303, 1.826), (0.08786, -1.317, 1.328), (0.1636, -1.317, 1.328), (0.08786, -1.634, 0.8889), (0.08786, -1.534, 1.028), (0.1636, -1.534, 1.028), (0.1636, -1.634, 0.8889), (0.08786, -1.705, 1.007), (0.1636, -1.705, 1.007), (0.08786, -1.846, 1.241), (0.1636, -1.891, 1.316), (0.1636, -1.846, 1.241), (0.08786, -1.891, 1.316), (0.08786, -2.046, 1.04), (0.1636, -2.046, 1.04), (0.08786, -2.222, 0.7252), (0.1636, -2.222, 0.7252), (0.08786, -2.25, 0.8041), (0.1636, -2.25, 0.8041)], [], [(1, 21, 2, 0), (2, 4, 3), (5, 4, 2, 21), (5, 7, 6, 4), (7, 11, 8, 6), (8, 10, 9), (12, 10, 8, 11), (12, 11, 13), (16, 15, 17, 18), (14, 18, 17, 19), (12, 14, 19, 10), (5, 21, 20), (25, 22, 23, 26, 27, 24), (31, 33, 30, 28, 24, 27, 29, 32), (37, 36, 34, 33, 31, 35), (38, 36, 37, 39), (22, 1, 0, 23), (23, 0, 2, 3, 26), (27, 26, 3, 4, 6, 29), (29, 6, 8, 9, 32), (13, 11, 7, 28, 30), (14, 12, 13, 30, 33, 34), (16, 18, 14, 34, 36, 38), (19, 17, 15, 39, 37, 35), (39, 15, 16, 38), (32, 9, 10, 19, 35, 31), (28, 7, 5, 20, 25, 24), (20, 21, 1, 22, 25)])
_uv = me_cube_028.uv_layers.new(name='UVMap')
_uv.uv.foreach_set('vector', [0.5939, 0.2663, 0.578, 0.274, 0.5748, 0.2699, 0.5925, 0.2599, 0.4782, 0.2527, 0.4802, 0.2663, 0.4783, 0.2604, 0.5718, 0.281, 0.5677, 0.2808, 0.5748, 0.2699, 0.578, 0.274, 0.5718, 0.281, 0.5734, 0.2859, 0.5704, 0.2879, 0.5677, 0.2808, 0.5734, 0.2859, 0.5804, 0.2919, 0.5764, 0.2943, 0.5704, 0.2879, 0.4831, 0.2737, 0.4871, 0.2917, 0.4819, 0.2825, 0.5828, 0.3059, 0.5803, 0.3079, 0.5764, 0.2943, 0.5804, 0.2919, 0.03995, 0.3584, 0.04388, 0.3404, 0.04512, 0.3492, 0.5905, 0.3269, 0.585, 0.3325, 0.5824, 0.3209, 0.5872, 0.321, 0.5989, 0.311, 0.5872, 0.321, 0.5824, 0.3209, 0.588, 0.3124, 0.5828, 0.3059, 0.5989, 0.311, 0.588, 0.3124, 0.5803, 0.3079, 0.04681, 0.333, 0.04883, 0.3194, 0.04875, 0.3271, 0.6867, 0.3117, 0.6155, 0.314, 0.6164, 0.3407, 0.6876, 0.3383, 0.7205, 0.3372, 0.7196, 0.3106, 0.8256, 0.3337, 0.8248, 0.307, 0.8063, 0.3077, 0.7485, 0.3096, 0.7196, 0.3106, 0.7205, 0.3372, 0.7494, 0.3362, 0.8072, 0.3343, 0.9308, 0.3302, 0.9299, 0.3035, 0.8739, 0.3054, 0.8248, 0.307, 0.8256, 0.3337, 0.8748, 0.332, 0.9491, 0.3029, 0.9299, 0.3035, 0.9308, 0.3302, 0.95, 0.3295, 0.6078, 0.2666, 0.5939, 0.2663, 0.5925, 0.2599, 0.6065, 0.2603, 0.4461, 0.2493, 0.4621, 0.2493, 0.4782, 0.2527, 0.4783, 0.2604, 0.425, 0.2606, 0.4153, 0.2659, 0.425, 0.2606, 0.4783, 0.2604, 0.4802, 0.2663, 0.4732, 0.2714, 0.4222, 0.2714, 0.4222, 0.2714, 0.4732, 0.2714, 0.4831, 0.2737, 0.4819, 0.2825, 0.436, 0.2825, 0.04512, 0.3492, 0.04388, 0.3404, 0.05382, 0.3381, 0.1048, 0.3381, 0.091, 0.3492, 0.05354, 0.3603, 0.03995, 0.3584, 0.04512, 0.3492, 0.091, 0.3492, 0.08658, 0.3527, 0.1056, 0.3603, 0.04752, 0.3713, 0.04463, 0.3648, 0.05354, 0.3603, 0.1056, 0.3603, 0.1273, 0.3688, 0.1225, 0.3713, 0.4735, 0.2936, 0.4824, 0.2981, 0.4795, 0.3046, 0.4045, 0.3046, 0.3997, 0.3021, 0.4214, 0.2936, 0.647, 0.3349, 0.585, 0.3325, 0.5905, 0.3269, 0.6511, 0.3291, 0.436, 0.2825, 0.4819, 0.2825, 0.4871, 0.2917, 0.4735, 0.2936, 0.4214, 0.2936, 0.4404, 0.286, 0.1048, 0.3381, 0.05382, 0.3381, 0.04681, 0.333, 0.04875, 0.3271, 0.102, 0.3273, 0.1118, 0.3326, 0.04875, 0.3271, 0.04883, 0.3194, 0.06497, 0.316, 0.0809, 0.316, 0.102, 0.3273])
me_cube_028.materials.append(mat_material)
me_cube_028.use_remesh_preserve_volume = False
me_cube_028.use_remesh_preserve_attributes = False
me_cube_028.use_mirror_vertex_groups = False
me_cube_028.update()
me_cube_029 = bpy.data.meshes.new('Cube.029')
me_cube_029.from_pydata([(0.1458, -2.582, -4.462), (0.1458, -2.506, -4.562), (0.1846, -2.582, -4.462), (0.1458, -2.682, -4.538), (0.1458, -2.606, -4.638), (0.1846, -2.682, -4.538), (0.1846, -2.606, -4.638), (0.1846, -2.506, -4.562)], [], [(0, 1, 4, 3), (0, 2, 7, 1), (3, 5, 2, 0), (4, 6, 5, 3), (7, 2, 5, 6), (1, 7, 6, 4)])
_uv = me_cube_029.uv_layers.new(name='UVMap')
_uv.uv.foreach_set('vector', [0.9289, 0.9069, 0.9289, 0.9222, 0.9136, 0.9222, 0.9136, 0.9069, 0.8871, 0.9234, 0.8995, 0.94, 0.9022, 0.9684, 0.8871, 0.9803, 0.9432, 0.9283, 0.9281, 0.9402, 0.8995, 0.94, 0.8871, 0.9234, 0.9432, 0.9852, 0.9308, 0.9686, 0.9281, 0.9402, 0.9432, 0.9283, 0.8539, 0.4822, 0.9373, 0.4822, 0.9373, 0.5656, 0.8539, 0.5656, 0.8871, 0.9803, 0.9022, 0.9684, 0.9308, 0.9686, 0.9432, 0.9852])
me_cube_029.materials.append(mat_material)
me_cube_029.use_remesh_preserve_volume = False
me_cube_029.use_remesh_preserve_attributes = False
me_cube_029.use_mirror_vertex_groups = False
me_cube_029.update()
me_cube_030 = bpy.data.meshes.new('Cube.030')
me_cube_030.from_pydata([(0.1458, -1.759, 1.655), (0.1458, -1.683, 1.555), (0.1846, -1.759, 1.655), (0.1458, -1.859, 1.578), (0.1458, -1.783, 1.478), (0.1846, -1.859, 1.578), (0.1846, -1.783, 1.478), (0.1846, -1.683, 1.555)], [], [(0, 1, 4, 3), (0, 2, 7, 1), (3, 5, 2, 0), (4, 6, 5, 3), (7, 2, 5, 6), (1, 7, 6, 4)])
_uv = me_cube_030.uv_layers.new(name='UVMap')
_uv.uv.foreach_set('vector', [0.8968, 0.9711, 0.8968, 0.9558, 0.9121, 0.9558, 0.9121, 0.9711, 0.9204, 0.9503, 0.9079, 0.9337, 0.9052, 0.9052, 0.9204, 0.8934, 0.8642, 0.9454, 0.8794, 0.9335, 0.9079, 0.9337, 0.9204, 0.9503, 0.8642, 0.8884, 0.8767, 0.905, 0.8794, 0.9335, 0.8642, 0.9454, 0.9385, 0.5664, 0.8551, 0.5664, 0.8551, 0.483, 0.9385, 0.483, 0.9204, 0.8934, 0.9052, 0.9052, 0.8767, 0.905, 0.8642, 0.8884])
me_cube_030.materials.append(mat_material)
me_cube_030.use_remesh_preserve_volume = False
me_cube_030.use_remesh_preserve_attributes = False
me_cube_030.use_mirror_vertex_groups = False
me_cube_030.update()
me_cube_031 = bpy.data.meshes.new('Cube.031')
me_cube_031.from_pydata([(0.1057, 1.102, 3.269), (0.03449, 1.102, 3.269), (0.1057, 1.073, 3.414), (0.1057, 0.9451, 3.4), (0.1057, 0.8137, 3.48), (0.03449, 1.073, 3.414), (0.03449, 0.8137, 3.48), (0.03449, 0.9451, 3.4), (0.03449, 0.7804, 3.283), (0.1057, 0.6221, 3.375), (0.03449, 0.6221, 3.375), (0.1057, 0.7181, 3.414), (0.03449, 0.7181, 3.414), (0.1057, 0.7804, 3.283), (0.03449, 1.043, 1.387), (0.1057, 0.9648, 1.623), (0.1057, 1.043, 1.387), (0.03449, 0.9648, 1.623), (0.03449, 0.8936, 1.75), (0.1057, 0.8936, 1.75), (0.03449, 0.741, 2.021), (0.1057, 0.7149, 2.068), (0.1057, 0.741, 2.021), (0.03449, 0.7149, 2.068), (0.03449, 0.5657, 1.567), (0.1057, 0.5657, 1.567)], [], [(1, 5, 2, 0), (2, 4, 3), (6, 4, 2, 5), (6, 5, 7), (10, 9, 11, 12), (8, 12, 11, 13), (6, 8, 13, 4), (21, 23, 20, 18, 17, 15, 19, 22), (23, 21, 25, 24), (16, 0, 2, 3, 19, 15), (7, 5, 1, 14, 17, 18), (8, 6, 7, 18, 20), (10, 12, 8, 20, 23, 24), (13, 11, 9, 25, 21, 22), (25, 9, 10, 24), (19, 3, 4, 13, 22), (15, 17, 14, 16), (0, 16, 14, 1)])
_uv = me_cube_031.uv_layers.new(name='UVMap')
_uv.uv.foreach_set('vector', [0.9692, 0.3153, 0.9771, 0.3064, 0.9814, 0.3091, 0.9741, 0.3189, 0.5128, 0.2647, 0.5172, 0.2848, 0.5114, 0.2745, 0.9825, 0.2934, 0.9883, 0.2916, 0.9814, 0.3091, 0.9771, 0.3064, 0.5172, 0.3138, 0.5128, 0.334, 0.5114, 0.3242, 0.9574, 0.2816, 0.9589, 0.2761, 0.9658, 0.2798, 0.9635, 0.2854, 0.9745, 0.2872, 0.9635, 0.2854, 0.9658, 0.2798, 0.9765, 0.2828, 0.9825, 0.2934, 0.9745, 0.2872, 0.9765, 0.2828, 0.9883, 0.2916, 0.8977, 0.3137, 0.8979, 0.282, 0.8864, 0.2819, 0.8185, 0.2815, 0.7868, 0.2813, 0.7866, 0.313, 0.8183, 0.3132, 0.8862, 0.3136, 0.8979, 0.282, 0.8977, 0.3137, 0.9641, 0.3141, 0.9643, 0.2824, 0.3564, 0.2621, 0.5016, 0.2621, 0.5128, 0.2647, 0.5114, 0.2745, 0.384, 0.2745, 0.3744, 0.2687, 0.5114, 0.3242, 0.5128, 0.334, 0.5016, 0.3366, 0.3564, 0.3366, 0.3744, 0.33, 0.384, 0.3242, 0.5019, 0.3117, 0.5172, 0.3138, 0.5114, 0.3242, 0.384, 0.3242, 0.4046, 0.3117, 0.5087, 0.2993, 0.5119, 0.3066, 0.5019, 0.3117, 0.4046, 0.3117, 0.4081, 0.3096, 0.3691, 0.2993, 0.5019, 0.2869, 0.5119, 0.292, 0.5087, 0.2993, 0.3691, 0.2993, 0.4081, 0.289, 0.4046, 0.2869, 0.8517, 0.2765, 0.9589, 0.2761, 0.9574, 0.2816, 0.8517, 0.2821, 0.384, 0.2745, 0.5114, 0.2745, 0.5172, 0.2848, 0.5019, 0.2869, 0.4046, 0.2869, 0.7446, 0.2687, 0.7446, 0.33, 0.7266, 0.3366, 0.7266, 0.2621, 0.8718, 0.2621, 0.7266, 0.2621, 0.7266, 0.3366, 0.8718, 0.3366])
me_cube_031.materials.append(mat_material)
me_cube_031.use_remesh_preserve_volume = False
me_cube_031.use_remesh_preserve_attributes = False
me_cube_031.use_mirror_vertex_groups = False
me_cube_031.update()
me_cube_033 = bpy.data.meshes.new('Cube.033')
me_cube_033.from_pydata([(0.08904, 0.9662, 3.128), (0.08904, 1.047, 3.042), (0.1255, 0.9662, 3.128), (0.08904, 0.8799, 3.047), (0.08904, 0.9609, 2.961), (0.1255, 0.8799, 3.047), (0.1255, 0.9609, 2.961), (0.1255, 1.047, 3.042)], [], [(0, 1, 4, 3), (0, 2, 7, 1), (3, 5, 2, 0), (4, 6, 5, 3), (7, 2, 5, 6), (1, 7, 6, 4)])
_uv = me_cube_033.uv_layers.new(name='UVMap')
_uv.uv.foreach_set('vector', [0.941, 0.9702, 0.9265, 0.9702, 0.9265, 0.9558, 0.941, 0.9558, 0.9281, 0.9541, 0.9431, 0.9741, 0.8755, 0.9681, 0.8938, 0.9538, 0.9248, 0.9199, 0.9431, 0.9056, 0.9431, 0.9741, 0.9281, 0.9541, 0.8905, 0.9197, 0.8755, 0.8997, 0.9431, 0.9056, 0.9248, 0.9199, 0.9336, 0.484, 0.9336, 0.5624, 0.8551, 0.5624, 0.8551, 0.484, 0.8938, 0.9538, 0.8755, 0.9681, 0.8755, 0.8997, 0.8905, 0.9197])
me_cube_033.materials.append(mat_material)
me_cube_033.use_remesh_preserve_volume = False
me_cube_033.use_remesh_preserve_attributes = False
me_cube_033.use_mirror_vertex_groups = False
me_cube_033.update()
me_cube_035 = bpy.data.meshes.new('Cube.035')
me_cube_035.from_pydata([(0.1057, 1.227, -3.041), (0.03449, 1.227, -3.041), (0.1057, 1.033, -3.072), (0.1057, 1.302, -0.6336), (0.1057, 1.164, -0.4308), (0.03449, 1.302, -0.6336), (0.03449, 1.164, -0.4308), (0.03449, 1.125, -0.525), (0.03449, 0.9723, -0.8899), (0.03449, 1.038, -2.892), (0.1057, 1.038, -2.892), (0.03449, 0.9079, -2.951), (0.03449, 1.033, -3.072), (0.03449, 0.865, -3.048), (0.1057, 0.9079, -2.951), (0.1057, 0.865, -3.048), (0.1057, 0.9723, -0.8899), (0.1057, 0.9139, -1.03), (0.1057, 1.125, -0.525), (0.03449, 0.9139, -1.03), (0.1057, 0.8211, -0.5711), (0.1057, 0.6816, 0.1188), (0.1057, 0.7447, -3.017), (0.1057, 0.6343, -3.04), (0.03449, 0.6343, -3.04), (0.1057, 0.5868, -2.915), (0.03449, 0.5868, -2.915), (0.1057, 0.5221, -3.01), (0.03449, 0.5221, -3.01), (0.1057, 0.4243, -2.96), (0.03449, 0.4243, -2.96), (0.1057, 0.5036, -0.4219), (0.03449, 0.5036, -0.4219), (0.1057, 0.6642, 0.2048), (0.03449, 0.6642, 0.2048), (0.03449, 0.6816, 0.1188), (0.03449, 0.8211, -0.5711), (0.03449, 0.7447, -3.017)], [], [(0, 1, 5, 3), (1, 0, 2, 12), (10, 2, 0, 3, 4, 18), (6, 4, 3, 5), (6, 5, 1, 12, 9, 7), (18, 4, 6, 7, 8, 19, 17, 16), (7, 9, 11, 8), (10, 14, 11, 9), (2, 10, 9, 12), (11, 13, 37, 36, 19, 8), (14, 15, 13, 11), (16, 14, 10, 18), (22, 15, 14, 16, 17, 20), (17, 19, 36, 35, 34, 33, 21, 20), (21, 25, 23, 22, 20), (23, 15, 22), (23, 25, 26, 24), (23, 24, 13, 15), (25, 27, 28, 26), (29, 27, 25, 21, 33, 31), (29, 30, 28, 27), (32, 30, 29, 31), (33, 34, 32, 31), (34, 35, 26, 28, 30, 32), (36, 37, 24, 26, 35), (13, 24, 37)])
_uv = me_cube_035.uv_layers.new(name='UVMap')
_uv.uv.foreach_set('vector', [0.5863, 0.3476, 0.589, 0.3427, 0.7276, 0.344, 0.7266, 0.3501, 0.589, 0.3427, 0.5863, 0.3476, 0.5807, 0.3361, 0.5846, 0.3329, 0.02658, 0.2522, 0.01264, 0.2522, 0.0155, 0.2372, 0.2013, 0.2372, 0.2166, 0.2484, 0.2092, 0.2512, 0.654, 0.2897, 0.6533, 0.2697, 0.6145, 0.2712, 0.6152, 0.2911, 0.2166, 0.3503, 0.2013, 0.3614, 0.0155, 0.3614, 0.01264, 0.3465, 0.02658, 0.3465, 0.2092, 0.3474, 0.6643, 0.2693, 0.6533, 0.2697, 0.654, 0.2897, 0.665, 0.2892, 0.7077, 0.2876, 0.724, 0.287, 0.7233, 0.2671, 0.7069, 0.2677, 0.2092, 0.3474, 0.02658, 0.3465, 0.02171, 0.3366, 0.1807, 0.3366, 0.5727, 0.33, 0.5737, 0.3222, 0.5776, 0.3238, 0.5757, 0.3284, 0.5807, 0.3361, 0.5727, 0.33, 0.5757, 0.3284, 0.5846, 0.3329, 0.02171, 0.3366, 0.01409, 0.3335, 0.0162, 0.3242, 0.2049, 0.3242, 0.1698, 0.3324, 0.1807, 0.3366, 0.5737, 0.3222, 0.5773, 0.3162, 0.583, 0.3181, 0.5776, 0.3238, 0.1807, 0.2621, 0.02171, 0.2621, 0.02658, 0.2522, 0.2092, 0.2512, 0.0162, 0.2745, 0.01409, 0.2651, 0.02171, 0.2621, 0.1807, 0.2621, 0.1698, 0.2662, 0.2049, 0.2745, 0.7233, 0.2671, 0.724, 0.287, 0.75, 0.286, 0.7891, 0.2845, 0.794, 0.2844, 0.7932, 0.2644, 0.7884, 0.2646, 0.7493, 0.2661, 0.2578, 0.2869, 0.02371, 0.2869, 0.01413, 0.2829, 0.0162, 0.2745, 0.2049, 0.2745, 0.01413, 0.2829, 0.01409, 0.2651, 0.0162, 0.2745, 0.5767, 0.3021, 0.5816, 0.2953, 0.5898, 0.2965, 0.5804, 0.3032, 0.5767, 0.3021, 0.5804, 0.3032, 0.583, 0.3181, 0.5773, 0.3162, 0.5816, 0.2953, 0.5788, 0.2883, 0.5845, 0.289, 0.5898, 0.2965, 0.01981, 0.2993, 0.01622, 0.2917, 0.02371, 0.2869, 0.2578, 0.2869, 0.2644, 0.2885, 0.2157, 0.2993, 0.5834, 0.2773, 0.5871, 0.2832, 0.5845, 0.289, 0.5788, 0.2883, 0.7355, 0.2826, 0.5871, 0.2832, 0.5834, 0.2773, 0.7338, 0.2768, 0.7932, 0.2644, 0.794, 0.2844, 0.8389, 0.2827, 0.8382, 0.2627, 0.2644, 0.3102, 0.2578, 0.3117, 0.02371, 0.3117, 0.01622, 0.307, 0.01981, 0.2993, 0.2157, 0.2993, 0.2049, 0.3242, 0.0162, 0.3242, 0.01413, 0.3157, 0.02371, 0.3117, 0.2578, 0.3117, 0.01409, 0.3335, 0.01413, 0.3157, 0.0162, 0.3242])
me_cube_035.materials.append(mat_material)
me_cube_035.use_remesh_preserve_volume = False
me_cube_035.use_remesh_preserve_attributes = False
me_cube_035.use_mirror_vertex_groups = False
me_cube_035.update()
me_cube_036 = bpy.data.meshes.new('Cube.036')
me_cube_036.from_pydata([(0.1057, 1.419, 3.096), (0.03449, 1.419, 3.096), (0.1057, 1.377, 3.333), (0.1057, 1.265, 3.337), (0.1057, 1.18, 3.368), (0.03449, 1.18, 3.368), (0.1057, 1.102, 3.269), (0.03449, 1.102, 3.269), (0.03449, 1.265, 3.337), (0.03449, 1.377, 3.333), (0.03449, 1.367, 1.432), (0.1057, 1.367, 1.432), (0.03449, 1.215, 0.8725), (0.1057, 1.215, 0.8725), (0.03449, 1.179, 0.9783), (0.1057, 1.179, 0.9783), (0.03449, 1.043, 1.387), (0.1057, 1.011, 1.623), (0.1057, 1.043, 1.387), (0.03449, 1.011, 1.623)], [], [(1, 9, 2, 0), (2, 4, 3), (5, 4, 2, 9), (5, 7, 6, 4), (5, 9, 8), (10, 11, 13, 12), (17, 19, 16, 14, 12, 13, 15, 18), (10, 1, 0, 11), (13, 11, 0, 2, 3, 15), (15, 3, 4, 6, 18), (16, 7, 5, 8, 14), (8, 9, 1, 10, 12, 14), (18, 6, 17), (16, 19, 7), (7, 19, 17, 6)])
_uv = me_cube_036.uv_layers.new(name='UVMap')
_uv.uv.foreach_set('vector', [0.9422, 0.3461, 0.9602, 0.3395, 0.9645, 0.3431, 0.944, 0.3539, 0.5072, 0.2411, 0.5095, 0.2563, 0.5073, 0.2496, 0.9618, 0.325, 0.968, 0.3277, 0.9645, 0.3431, 0.9602, 0.3395, 0.9618, 0.325, 0.9692, 0.3153, 0.9741, 0.3189, 0.968, 0.3277, 0.5095, 0.3424, 0.5072, 0.3576, 0.5073, 0.349, 0.6078, 0.2801, 0.6076, 0.3118, 0.6754, 0.3123, 0.6756, 0.2806, 0.9184, 0.3057, 0.9186, 0.274, 0.8836, 0.2738, 0.8231, 0.2734, 0.8074, 0.2733, 0.8072, 0.305, 0.8229, 0.3051, 0.8834, 0.3055, 0.8465, 0.3452, 0.9422, 0.3461, 0.944, 0.3539, 0.847, 0.3522, 0.04664, 0.3178, 0.1408, 0.2955, 0.4184, 0.2963, 0.4576, 0.3047, 0.4577, 0.3233, 0.06407, 0.3242, 0.06407, 0.3242, 0.4577, 0.3233, 0.4624, 0.3376, 0.4454, 0.3501, 0.1314, 0.3492, 0.3777, 0.2896, 0.06373, 0.2888, 0.04675, 0.2762, 0.0515, 0.2619, 0.4452, 0.265, 0.0515, 0.2619, 0.05175, 0.2433, 0.09096, 0.2351, 0.3686, 0.2359, 0.4626, 0.2587, 0.4452, 0.265, 0.1314, 0.3492, 0.4454, 0.3501, 0.1705, 0.3559, 0.3777, 0.2896, 0.3385, 0.2961, 0.06373, 0.2888, 0.6334, 0.3293, 0.9186, 0.274, 0.9184, 0.3057, 0.6334, 0.2548])
me_cube_036.materials.append(mat_material)
me_cube_036.use_remesh_preserve_volume = False
me_cube_036.use_remesh_preserve_attributes = False
me_cube_036.use_mirror_vertex_groups = False
me_cube_036.update()
me_cube_038 = bpy.data.meshes.new('Cube.038')
me_cube_038.from_pydata([(0.1636, -2.154, -4.896), (0.08786, -2.154, -4.896), (0.1636, -2.363, -4.907), (0.1636, -1.94, -3.304), (0.08786, -1.94, -3.304), (0.1636, -2.226, -3.922), (0.1636, -2.307, -4.095), (0.1636, -2.338, -4.717), (0.1636, -2.482, -4.765), (0.08786, -2.338, -4.717), (0.08786, -2.482, -4.765), (0.08786, -2.363, -4.907), (0.08786, -2.226, -3.922), (0.08786, -2.307, -4.095), (0.08786, -2.356, -3.83), (0.08786, -2.456, -3.29), (0.08786, -2.497, -3.07), (0.08786, -2.662, -4.818), (0.08786, -2.538, -4.864), (0.08786, -2.781, -4.83), (0.1636, -2.781, -4.83), (0.08786, -2.817, -4.692), (0.1636, -2.817, -4.692), (0.08786, -2.896, -4.786), (0.08786, -2.649, -3.438), (0.08786, -2.876, -3.988), (0.1636, -2.876, -3.988), (0.08786, -2.893, -3.97), (0.1636, -2.893, -3.97), (0.08786, -2.994, -4.723), (0.1636, -2.994, -4.723), (0.1636, -2.896, -4.786), (0.1636, -2.649, -3.438), (0.1636, -2.497, -3.07), (0.1636, -2.456, -3.29), (0.1636, -2.356, -3.83), (0.1636, -2.662, -4.818), (0.1636, -2.538, -4.864)], [], [(0, 1, 4, 3), (1, 0, 2, 11), (7, 2, 0, 3, 5), (3, 4, 12, 13, 6, 5), (35, 8, 7, 5, 6), (2, 7, 9, 11), (7, 8, 10, 9), (12, 9, 10, 14, 13), (4, 1, 11, 9, 12), (6, 13, 14, 15, 16, 33, 34, 35), (10, 18, 17, 15, 14), (15, 17, 19, 21, 24, 16), (18, 19, 17), (20, 19, 18, 37), (20, 22, 21, 19), (22, 31, 23, 21), (24, 21, 23, 29, 27, 25), (32, 33, 16, 24, 25, 26), (28, 26, 25, 27), (27, 29, 30, 28), (30, 29, 23, 31), (30, 31, 22, 32, 26, 28), (22, 20, 36, 34, 33, 32), (36, 37, 8, 35, 34), (20, 37, 36), (8, 37, 18, 10)])
_uv = me_cube_038.uv_layers.new(name='UVMap')
_uv.uv.foreach_set('vector', [0.9638, 0.2692, 0.962, 0.2748, 0.8714, 0.2727, 0.8724, 0.2669, 0.962, 0.2748, 0.9638, 0.2692, 0.9756, 0.2784, 0.9723, 0.2818, 0.05004, 0.2626, 0.03762, 0.2626, 0.04017, 0.2493, 0.144, 0.2493, 0.1019, 0.2623, 0.6434, 0.3101, 0.6443, 0.3348, 0.718, 0.3322, 0.7387, 0.3314, 0.7378, 0.3067, 0.7171, 0.3074, 0.1067, 0.2714, 0.04571, 0.2714, 0.05004, 0.2626, 0.1019, 0.2623, 0.09014, 0.266, 0.9756, 0.2784, 0.9829, 0.288, 0.9782, 0.2886, 0.9723, 0.2818, 0.9829, 0.288, 0.9778, 0.2978, 0.9727, 0.2945, 0.9782, 0.2886, 0.4251, 0.329, 0.477, 0.3293, 0.4813, 0.3381, 0.4203, 0.3381, 0.4369, 0.3327, 0.3831, 0.316, 0.4869, 0.316, 0.4894, 0.3293, 0.477, 0.3293, 0.4251, 0.329, 0.7378, 0.3067, 0.7387, 0.3314, 0.764, 0.3305, 0.8154, 0.3287, 0.8363, 0.3279, 0.8355, 0.3032, 0.8145, 0.304, 0.7631, 0.3058, 0.4813, 0.3381, 0.4881, 0.3409, 0.4862, 0.3492, 0.3866, 0.3492, 0.4203, 0.3381, 0.3866, 0.3492, 0.4862, 0.3492, 0.4881, 0.3567, 0.4795, 0.3603, 0.3977, 0.3603, 0.3729, 0.3537, 0.4881, 0.3409, 0.4881, 0.3567, 0.4862, 0.3492, 0.9727, 0.3235, 0.9678, 0.321, 0.9662, 0.3032, 0.9733, 0.3052, 0.9727, 0.3235, 0.9635, 0.333, 0.9589, 0.3273, 0.9678, 0.321, 0.9635, 0.333, 0.9532, 0.3397, 0.9485, 0.3334, 0.9589, 0.3273, 0.3977, 0.3603, 0.4795, 0.3603, 0.4862, 0.3645, 0.483, 0.3713, 0.4339, 0.3713, 0.4349, 0.3701, 0.8745, 0.3018, 0.8355, 0.3032, 0.8363, 0.3279, 0.8754, 0.3265, 0.934, 0.3245, 0.9331, 0.2997, 0.9388, 0.2995, 0.9331, 0.2997, 0.934, 0.3245, 0.9397, 0.3243, 0.9027, 0.3384, 0.9424, 0.3398, 0.9451, 0.3469, 0.9045, 0.3453, 0.9451, 0.3469, 0.9424, 0.3398, 0.9485, 0.3334, 0.9532, 0.3397, 0.04401, 0.3046, 0.04082, 0.2978, 0.04749, 0.2936, 0.1293, 0.2936, 0.09209, 0.3034, 0.09312, 0.3046, 0.04749, 0.2936, 0.03895, 0.29, 0.0408, 0.2825, 0.1404, 0.2825, 0.1542, 0.287, 0.1293, 0.2936, 0.0408, 0.2825, 0.03892, 0.2742, 0.04571, 0.2714, 0.1067, 0.2714, 0.1404, 0.2825, 0.03895, 0.29, 0.03892, 0.2742, 0.0408, 0.2825, 0.9778, 0.2978, 0.9733, 0.3052, 0.9662, 0.3032, 0.9727, 0.2945])
me_cube_038.materials.append(mat_material)
me_cube_038.use_remesh_preserve_volume = False
me_cube_038.use_remesh_preserve_attributes = False
me_cube_038.use_mirror_vertex_groups = False
me_cube_038.update()
me_cube_039 = bpy.data.meshes.new('Cube.039')
me_cube_039.from_pydata([(0.08786, -2.145, -2.246), (0.1636, -2.145, -2.246), (0.08786, -2.142, -2.241), (0.08786, -2.268, -1.89), (0.08786, -2.341, -1.675), (0.08786, -2.058, -0.3335), (0.08786, -1.947, -0.2408), (0.08786, -2.253, -0.4948), (0.08786, -2.327, -0.5565), (0.08786, -2.441, -1.894), (0.08786, -2.673, -2.404), (0.08786, -2.68, -2.39), (0.1636, -2.673, -2.404), (0.1636, -2.68, -2.39), (0.1636, -2.441, -1.894), (0.1636, -2.341, -1.675), (0.1636, -2.253, -0.4948), (0.1636, -2.327, -0.5565), (0.1636, -2.058, -0.3335), (0.1636, -1.947, -0.2408), (0.1636, -2.268, -1.89), (0.1636, -1.981, -1.042), (0.1636, -1.99, -1.254), (0.1636, -2.142, -2.241), (0.1636, -1.95, -1.949), (0.1636, -1.713, -1.588), (0.1636, -1.82, -1.014), (0.1636, -1.588, -0.6879), (0.08786, -1.588, -0.6879), (0.1636, -1.71, -1.593), (0.08786, -1.71, -1.593), (0.08786, -1.713, -1.588), (0.08786, -1.95, -1.949), (0.08786, -1.82, -1.014), (0.08786, -1.99, -1.254), (0.08786, -1.981, -1.042), (0.1636, -2.458, -0.7348), (0.08786, -2.458, -0.7348)], [], [(15, 4, 3, 0, 1, 20), (2, 32, 31, 25, 24, 23, 1, 0), (35, 2, 0, 3, 5, 6), (4, 9, 7, 5, 3), (18, 19, 6, 5, 7, 8, 17, 16), (8, 7, 9, 10, 11, 37), (9, 4, 15, 14, 12, 10), (11, 10, 12, 13), (13, 12, 14, 16, 17, 36), (15, 20, 18, 16, 14), (1, 23, 21, 19, 18, 20), (22, 34, 35, 6, 19, 21), (26, 22, 21, 23, 24), (26, 24, 25, 29, 27), (28, 33, 34, 22, 26, 27), (28, 27, 29, 30), (31, 30, 29, 25), (32, 33, 28, 30, 31), (33, 32, 2, 35, 34), (36, 17, 8, 37), (13, 36, 37, 11)])
_uv = me_cube_039.uv_layers.new(name='UVMap')
_uv.uv.foreach_set('vector', [0.8357, 0.3117, 0.8364, 0.2832, 0.7941, 0.2821, 0.7236, 0.2803, 0.7229, 0.3088, 0.7933, 0.3106, 0.7229, 0.2802, 0.6728, 0.279, 0.6109, 0.2774, 0.6101, 0.3059, 0.6721, 0.3075, 0.7221, 0.3088, 0.7229, 0.3088, 0.7236, 0.2803, 0.2385, 0.3381, 0.3167, 0.3381, 0.317, 0.3383, 0.2952, 0.3492, 0.1937, 0.3492, 0.1868, 0.3428, 0.2821, 0.3558, 0.297, 0.3603, 0.2057, 0.3603, 0.1937, 0.3492, 0.2952, 0.3492, 0.8562, 0.2834, 0.8276, 0.2834, 0.8276, 0.308, 0.8562, 0.308, 0.9059, 0.308, 0.9249, 0.308, 0.9249, 0.2834, 0.9059, 0.2834, 0.2103, 0.3645, 0.2057, 0.3603, 0.297, 0.3603, 0.3317, 0.3707, 0.3309, 0.3713, 0.2229, 0.3713, 0.8703, 0.284, 0.8364, 0.2832, 0.8357, 0.3117, 0.8695, 0.3126, 0.9484, 0.3146, 0.9492, 0.2861, 0.9523, 0.2861, 0.9492, 0.2861, 0.9484, 0.3146, 0.9516, 0.3147, 0.1962, 0.3046, 0.1953, 0.304, 0.23, 0.2936, 0.3213, 0.2936, 0.3167, 0.2978, 0.3041, 0.3046, 0.2449, 0.2891, 0.2318, 0.2825, 0.3333, 0.2825, 0.3213, 0.2936, 0.23, 0.2936, 0.21, 0.2716, 0.2104, 0.2714, 0.2886, 0.2714, 0.3402, 0.2761, 0.3333, 0.2825, 0.2318, 0.2825, 0.7304, 0.2834, 0.7304, 0.3081, 0.7507, 0.3081, 0.8276, 0.308, 0.8276, 0.2834, 0.7507, 0.2834, 0.2917, 0.2613, 0.2749, 0.2702, 0.2886, 0.2714, 0.2104, 0.2714, 0.2307, 0.2617, 0.2917, 0.2613, 0.2307, 0.2617, 0.2559, 0.2495, 0.2556, 0.2493, 0.3146, 0.2493, 0.647, 0.3081, 0.6951, 0.3081, 0.7304, 0.3081, 0.7304, 0.2834, 0.6951, 0.2835, 0.647, 0.2835, 0.7225, 0.2693, 0.7222, 0.2632, 0.7742, 0.2645, 0.774, 0.2705, 0.7378, 0.5833, 0.7378, 0.5828, 0.7272, 0.5828, 0.7272, 0.5833, 0.2963, 0.3284, 0.2353, 0.328, 0.2124, 0.316, 0.2714, 0.316, 0.2711, 0.3163, 0.2353, 0.328, 0.2963, 0.3284, 0.3167, 0.3381, 0.2385, 0.3381, 0.2521, 0.3369, 0.9575, 0.2833, 0.9249, 0.2834, 0.9249, 0.308, 0.9575, 0.308, 0.8193, 0.3419, 0.73, 0.3383, 0.7322, 0.3321, 0.8195, 0.3353])
me_cube_039.materials.append(mat_material)
me_cube_039.use_remesh_preserve_volume = False
me_cube_039.use_remesh_preserve_attributes = False
me_cube_039.use_mirror_vertex_groups = False
me_cube_039.update()
me_cube_040 = bpy.data.meshes.new('Cube.040')
me_cube_040.from_pydata([(-0.04154, -3.663, 0.998), (-0.04154, -3.651, 0.5674), (-0.04154, -3.524, 0.4584), (0.04154, 3.565, 0.6223), (0.04154, 3.57, 0.998), (-0.04154, 3.565, 0.6223), (-0.04154, 3.57, 0.998), (0.04154, -3.524, 0.4584), (0.04154, -3.651, 0.5674), (0.04154, -3.663, 0.998), (0.04154, 3.734, 0.6615), (0.04154, 3.801, 0.9663), (0.04154, 3.713, 0.8102), (-0.04154, 3.801, 0.9663), (-0.04154, 3.734, 0.6615), (-0.04154, 3.713, 0.8102), (0.04154, 3.721, 1.075), (0.04154, 3.672, 1.186), (-0.04154, 3.672, 1.186), (-0.04154, 3.721, 1.075), (0.04154, 3.812, 0.525), (0.04154, 3.779, 0.4246), (-0.04154, 3.812, 0.525), (-0.04154, 3.779, 0.4246), (-0.04154, -3.754, 0.6838), (-0.04154, -3.896, 0.9127), (-0.04154, -3.802, 0.8206), (0.04154, -3.896, 0.9127), (0.04154, -3.754, 0.6838), (0.04154, -3.802, 0.8206), (0.04154, -3.811, 1.186), (0.04154, -3.865, 1.07), (-0.04154, -3.865, 1.07), (-0.04154, -3.811, 1.186)], [], [(6, 19, 16, 4), (4, 16, 17, 30, 31, 9), (9, 31, 32, 0), (12, 11, 4, 9, 27, 29), (21, 20, 3, 8, 7), (13, 6, 4, 11), (22, 5, 3, 20), (5, 14, 10, 3), (27, 9, 0, 25), (2, 1, 5, 22, 23), (3, 10, 12, 29, 28, 8), (7, 8, 1, 2), (26, 25, 0, 6, 13, 15), (1, 24, 26, 15, 14, 5), (10, 11, 12), (13, 14, 15), (13, 11, 10, 14), (18, 17, 16, 19), (0, 32, 33, 18, 19, 6), (24, 25, 26), (27, 28, 29), (27, 25, 24, 28), (8, 28, 24, 1), (30, 33, 32, 31), (17, 18, 33, 30), (20, 21, 23, 22), (2, 23, 21, 7)])
_uv = me_cube_040.uv_layers.new(name='UVMap')
_uv.uv.foreach_set('vector', [0.5864, 0.3039, 0.5987, 0.3077, 0.5952, 0.3129, 0.5851, 0.3089, 0.02881, 0.272, 0.01889, 0.2668, 0.02225, 0.2595, 0.5168, 0.2672, 0.5203, 0.2749, 0.5069, 0.2794, 0.9284, 0.337, 0.9371, 0.3457, 0.9311, 0.3454, 0.9211, 0.3373, 0.01917, 0.2843, 0.01353, 0.2739, 0.02881, 0.272, 0.5069, 0.2794, 0.5222, 0.2853, 0.5159, 0.2913, 0.01439, 0.3097, 0.01234, 0.303, 0.02874, 0.2969, 0.5056, 0.3079, 0.4961, 0.3158, 0.5743, 0.3029, 0.5864, 0.3039, 0.5851, 0.3089, 0.5716, 0.3068, 0.5816, 0.2715, 0.5737, 0.2857, 0.5688, 0.2832, 0.577, 0.2688, 0.5737, 0.2857, 0.5689, 0.2933, 0.5648, 0.2931, 0.5688, 0.2832, 0.9335, 0.3329, 0.9284, 0.337, 0.9211, 0.3373, 0.9314, 0.3321, 0.04514, 0.3141, 0.03589, 0.3059, 0.5102, 0.3076, 0.5263, 0.3142, 0.5241, 0.3207, 0.02874, 0.2969, 0.01763, 0.2941, 0.01917, 0.2843, 0.5159, 0.2913, 0.5126, 0.3003, 0.5056, 0.3079, 0.9316, 0.3187, 0.9312, 0.3173, 0.9282, 0.3183, 0.9238, 0.3102, 0.02615, 0.2892, 0.02002, 0.2831, 0.03541, 0.2776, 0.5108, 0.2829, 0.5259, 0.2852, 0.52, 0.2954, 0.03589, 0.3059, 0.02918, 0.2982, 0.02615, 0.2892, 0.52, 0.2954, 0.5213, 0.3052, 0.5102, 0.3076, 0.01763, 0.2941, 0.01353, 0.2739, 0.01917, 0.2843, 0.5259, 0.2852, 0.5213, 0.3052, 0.52, 0.2954, 0.5743, 0.3029, 0.5716, 0.3068, 0.5648, 0.2931, 0.5689, 0.2933, 0.6032, 0.3133, 0.6006, 0.3181, 0.5952, 0.3129, 0.5987, 0.3077, 0.03541, 0.2776, 0.02219, 0.2728, 0.02584, 0.2652, 0.5176, 0.2707, 0.5208, 0.278, 0.5108, 0.2829, 0.02918, 0.2982, 0.02002, 0.2831, 0.02615, 0.2892, 0.5222, 0.2853, 0.5126, 0.3003, 0.5159, 0.2913, 0.9335, 0.3329, 0.9314, 0.3321, 0.9304, 0.3241, 0.9339, 0.3234, 0.9312, 0.3173, 0.9339, 0.3234, 0.9304, 0.3241, 0.9282, 0.3183, 0.932, 0.3569, 0.9286, 0.3505, 0.9311, 0.3454, 0.9371, 0.3457, 0.6006, 0.3181, 0.6032, 0.3133, 0.9286, 0.3505, 0.932, 0.3569, 0.9601, 0.3008, 0.9516, 0.301, 0.9514, 0.2943, 0.9599, 0.2941, 0.5683, 0.3031, 0.9514, 0.2943, 0.9516, 0.301, 0.5685, 0.3098])
me_cube_040.materials.append(mat_material)
me_cube_040.use_remesh_preserve_volume = False
me_cube_040.use_remesh_preserve_attributes = False
me_cube_040.use_mirror_vertex_groups = False
me_cube_040.update()
me_cube_042 = bpy.data.meshes.new('Cube.042')
me_cube_042.from_pydata([(0.04154, 3.932, 4.334), (-0.04154, 3.932, 4.334), (0.04154, 4.081, 4.414), (0.04154, -0.8375, 4.233), (0.04154, -0.7153, 4.291), (-0.04154, -0.8375, 4.233), (-0.04154, -0.7153, 4.291), (-0.04154, -0.8719, 4.349), (0.04154, -0.8719, 4.349), (-0.04154, -0.7145, 4.459), (0.04154, -0.7145, 4.459), (-0.04154, 4.123, 4.529), (-0.04154, 4.081, 4.414), (0.04154, 4.123, 4.529)], [], [(5, 1, 0, 3), (1, 12, 2, 0), (8, 4, 3, 0, 2, 13, 10), (3, 4, 6, 5), (11, 12, 1, 5, 6, 7, 9), (6, 4, 8, 7), (10, 9, 7, 8), (10, 13, 11, 9), (11, 13, 2, 12)])
_uv = me_cube_042.uv_layers.new(name='UVMap')
_uv.uv.foreach_set('vector', [0.7016, 0.3028, 0.9524, 0.3196, 0.952, 0.3262, 0.7012, 0.3094, 0.5929, 0.3507, 0.5835, 0.3604, 0.5797, 0.3601, 0.5837, 0.3538, 0.3505, 0.2523, 0.3401, 0.2562, 0.3482, 0.26, 0.03026, 0.2541, 0.02028, 0.2487, 0.01745, 0.2411, 0.34, 0.2449, 0.5961, 0.3348, 0.6163, 0.3348, 0.6163, 0.3244, 0.5961, 0.3244, 0.4748, 0.2898, 0.4721, 0.2968, 0.4628, 0.3016, 0.1677, 0.3026, 0.1753, 0.2992, 0.1657, 0.2954, 0.1755, 0.2887, 0.6163, 0.3244, 0.6163, 0.3348, 0.652, 0.3348, 0.652, 0.3244, 0.6872, 0.3348, 0.6872, 0.3244, 0.652, 0.3244, 0.652, 0.3348, 0.8121, 0.3684, 0.5792, 0.3727, 0.5851, 0.3672, 0.8125, 0.3616, 0.5851, 0.3672, 0.5792, 0.3727, 0.5797, 0.3601, 0.5835, 0.3604])
me_cube_042.materials.append(mat_material)
me_cube_042.use_remesh_preserve_volume = False
me_cube_042.use_remesh_preserve_attributes = False
me_cube_042.use_mirror_vertex_groups = False
me_cube_042.update()
me_cube_044 = bpy.data.meshes.new('Cube.044')
me_cube_044.from_pydata([(0.04154, -3.773, -1.977), (-0.04154, -3.773, -1.977), (0.04154, -3.818, -1.751), (0.04154, -1.705, -1.961), (0.04154, -1.071, -1.789), (-0.04154, -1.705, -1.961), (-0.04154, -1.071, -1.789), (-0.04154, -1.011, -1.744), (-0.04154, -0.8269, -1.605), (-0.04154, -3.46, -1.75), (0.04154, -3.46, -1.75), (-0.04154, -3.535, -1.6), (-0.04154, -3.818, -1.751), (-0.04154, -3.931, -1.555), (0.04154, -3.535, -1.6), (-0.04154, -0.8613, -1.579), (-0.04154, -1.07, -1.422), (0.04154, -1.07, -1.422), (-0.04154, -1.132, -1.389), (-0.04154, -1.415, -1.238), (-0.04154, -3.9, -1.413), (-0.04154, -3.932, -1.285), (0.04154, -3.932, -1.285), (-0.04154, -3.367, -1.224), (0.04154, -3.367, -1.224), (-0.04154, -3.768, -1.153), (-0.04154, -1.359, -1.208), (-0.04154, -1.07, -1.054), (0.04154, -1.07, -1.054), (-0.04154, -1.134, -1.018), (0.04154, -1.134, -1.018), (-0.04154, -3.715, -1.037), (0.04154, -3.715, -1.037), (0.04154, -3.768, -1.153), (0.04154, -1.359, -1.208), (0.04154, -1.415, -1.238), (0.04154, -1.132, -1.389), (0.04154, -3.9, -1.413), (0.04154, -3.931, -1.555), (0.04154, -0.8613, -1.579), (0.04154, -0.8269, -1.605), (0.04154, -1.011, -1.744)], [], [(0, 1, 5, 3), (1, 0, 2, 12), (10, 2, 0, 3, 4, 41), (6, 4, 3, 5), (6, 5, 1, 12, 9, 7), (4, 6, 7, 8, 40, 41), (8, 7, 9, 11, 15), (10, 14, 11, 9), (2, 10, 9, 12), (15, 11, 13, 20, 18, 16), (14, 38, 13, 11), (39, 40, 8, 15, 16, 17), (36, 17, 16, 18, 19, 35), (23, 26, 19, 18, 20, 21), (13, 21, 20), (22, 21, 13, 38), (22, 24, 23, 21), (24, 33, 25, 23), (26, 23, 25, 31, 29, 27), (35, 19, 26, 27, 28, 34), (30, 28, 27, 29), (29, 31, 32, 30), (32, 31, 25, 33), (32, 33, 24, 34, 28, 30), (24, 22, 37, 36, 35, 34), (37, 38, 14, 39, 17, 36), (22, 38, 37), (14, 10, 41, 40, 39)])
_uv = me_cube_044.uv_layers.new(name='UVMap')
_uv.uv.foreach_set('vector', [0.5759, 0.3207, 0.5834, 0.3152, 0.6846, 0.3217, 0.6793, 0.3279, 0.5834, 0.3152, 0.5759, 0.3207, 0.5777, 0.3004, 0.5825, 0.3045, 0.05913, 0.2987, 0.0382, 0.2989, 0.04062, 0.2857, 0.1616, 0.2847, 0.1989, 0.2942, 0.2024, 0.2968, 0.6782, 0.3062, 0.6782, 0.2921, 0.6489, 0.2921, 0.6489, 0.3062, 0.2755, 0.2888, 0.242, 0.2976, 0.1332, 0.2976, 0.1309, 0.2857, 0.1497, 0.2857, 0.2787, 0.2864, 0.6782, 0.2921, 0.6782, 0.3062, 0.6859, 0.3062, 0.7094, 0.3062, 0.7094, 0.2921, 0.6859, 0.2921, 0.2884, 0.2792, 0.2787, 0.2864, 0.1497, 0.2857, 0.1458, 0.2778, 0.2866, 0.2778, 0.6018, 0.2989, 0.6018, 0.2989, 0.6048, 0.2958, 0.6094, 0.3059, 0.5777, 0.3004, 0.6018, 0.2989, 0.6094, 0.3059, 0.5825, 0.3045, 0.2866, 0.2778, 0.1458, 0.2778, 0.125, 0.2753, 0.1267, 0.2678, 0.2725, 0.2677, 0.2757, 0.2694, 0.6018, 0.2989, 0.5777, 0.2931, 0.5818, 0.2903, 0.6048, 0.2958, 0.7139, 0.2921, 0.7094, 0.2921, 0.7094, 0.3062, 0.7139, 0.3062, 0.7407, 0.3062, 0.7407, 0.2921, 0.7463, 0.2921, 0.7407, 0.2921, 0.7407, 0.3062, 0.7463, 0.3062, 0.7719, 0.3062, 0.7719, 0.2921, 0.1548, 0.2581, 0.2606, 0.2581, 0.2576, 0.2596, 0.2725, 0.2677, 0.1267, 0.2678, 0.1251, 0.2611, 0.125, 0.2753, 0.1251, 0.2611, 0.1267, 0.2678, 0.5791, 0.2801, 0.5812, 0.2813, 0.5818, 0.2903, 0.5777, 0.2931, 0.5791, 0.2801, 0.5899, 0.2786, 0.6121, 0.2782, 0.5812, 0.2813, 0.5899, 0.2786, 0.5631, 0.2676, 0.5734, 0.2657, 0.6121, 0.2782, 0.2606, 0.2581, 0.1548, 0.2581, 0.1337, 0.2542, 0.1366, 0.2481, 0.2725, 0.2481, 0.2758, 0.2501, 0.7719, 0.2921, 0.7719, 0.3062, 0.777, 0.3062, 0.8032, 0.3062, 0.8032, 0.2921, 0.777, 0.2921, 0.8094, 0.2921, 0.8032, 0.2921, 0.8032, 0.3062, 0.8094, 0.3062, 0.7052, 0.2548, 0.5754, 0.2565, 0.5683, 0.2487, 0.7033, 0.2474, 0.5683, 0.2487, 0.5754, 0.2565, 0.5734, 0.2657, 0.5631, 0.2676, 0.04488, 0.3406, 0.04165, 0.3339, 0.06504, 0.3293, 0.1825, 0.3284, 0.1995, 0.3372, 0.1958, 0.3394, 0.06504, 0.3293, 0.03194, 0.3263, 0.03371, 0.3188, 0.1956, 0.3176, 0.1792, 0.3267, 0.1825, 0.3284, 0.03371, 0.3188, 0.03177, 0.3105, 0.05489, 0.3075, 0.2113, 0.3063, 0.1992, 0.3157, 0.1956, 0.3176, 0.03194, 0.3263, 0.03177, 0.3105, 0.03371, 0.3188, 0.05489, 0.3075, 0.05913, 0.2987, 0.2024, 0.2968, 0.2133, 0.3047, 0.2113, 0.3063])
me_cube_044.materials.append(mat_material)
me_cube_044.use_remesh_preserve_volume = False
me_cube_044.use_remesh_preserve_attributes = False
me_cube_044.use_mirror_vertex_groups = False
me_cube_044.update()
me_cube_045 = bpy.data.meshes.new('Cube.045')
me_cube_045.from_pydata([(-0.04154, 1.492, -1.055), (-0.04154, 1.552, -1.185), (0.04154, 1.492, -1.055), (-0.04154, 1.422, -0.999), (0.04154, 1.422, -0.999), (-0.04154, -0.1348, -1.01), (-0.04154, -0.2097, -1.055), (0.04154, -0.1348, -1.01), (0.04154, -0.2097, -1.055), (0.04154, 0.1581, -1.196), (0.04154, 0.2675, -1.238), (0.04154, 1.552, -1.185), (0.04154, 1.577, -1.238), (-0.04154, 1.577, -1.238), (0.04154, 1.811, -1.363), (0.04154, 1.921, -1.422), (0.04154, -0.1011, -1.38), (0.04154, -0.2098, -1.422), (0.04154, -0.0866, -1.573), (-0.04154, -0.2098, -1.422), (-0.04154, -0.0866, -1.573), (-0.04154, -0.1011, -1.38), (-0.04154, 0.2675, -1.238), (-0.04154, 1.811, -1.363), (-0.04154, 1.921, -1.422), (-0.04154, 1.623, -1.56), (-0.04154, 1.524, -1.606), (0.04154, 1.524, -1.606), (0.04154, 1.623, -1.56), (0.04154, -0.06042, -1.605), (-0.04154, -0.06042, -1.605), (-0.04154, 0.1581, -1.196)], [], [(1, 31, 6, 5, 3, 0), (12, 13, 1, 0, 2, 11), (4, 2, 0, 3), (7, 4, 3, 5), (5, 6, 8, 7), (7, 8, 9, 11, 2, 4), (31, 22, 10, 9, 8, 6), (9, 10, 16, 14, 12, 11), (14, 15, 24, 23, 13, 12), (18, 28, 15, 14, 16, 17), (22, 21, 19, 17, 16, 10), (19, 20, 30, 29, 18, 17), (24, 25, 20, 19, 21, 23), (22, 31, 1, 13, 23, 21), (24, 15, 28, 27, 26, 25), (28, 18, 29, 27), (26, 30, 20, 25), (26, 27, 29, 30)])
_uv = me_cube_045.uv_layers.new(name='UVMap')
_uv.uv.foreach_set('vector', [0.4138, 0.258, 0.3404, 0.258, 0.3211, 0.2504, 0.3251, 0.2482, 0.4071, 0.2482, 0.4107, 0.2512, 0.7704, 0.3149, 0.7704, 0.3291, 0.7795, 0.3291, 0.8017, 0.3291, 0.8017, 0.3149, 0.7795, 0.3149, 0.8112, 0.3149, 0.8017, 0.3149, 0.8017, 0.3291, 0.8112, 0.3291, 0.7556, 0.2468, 0.8371, 0.246, 0.8339, 0.2532, 0.7555, 0.2542, 0.7696, 0.3207, 0.7621, 0.3207, 0.7621, 0.3348, 0.7696, 0.3348, 0.2543, 0.3389, 0.2499, 0.3364, 0.2713, 0.3277, 0.3528, 0.3271, 0.3494, 0.3348, 0.3454, 0.3381, 0.738, 0.3207, 0.7308, 0.3207, 0.7308, 0.3348, 0.738, 0.3348, 0.7621, 0.3348, 0.7621, 0.3207, 0.2713, 0.3277, 0.2776, 0.3252, 0.2559, 0.3172, 0.3678, 0.3164, 0.3542, 0.324, 0.3528, 0.3271, 0.7492, 0.3149, 0.7392, 0.3149, 0.7392, 0.3291, 0.7492, 0.3291, 0.7704, 0.3291, 0.7704, 0.3149, 0.2566, 0.3059, 0.3566, 0.3051, 0.3742, 0.3129, 0.3678, 0.3164, 0.2559, 0.3172, 0.2495, 0.3149, 0.7308, 0.3207, 0.7067, 0.3207, 0.6996, 0.3207, 0.6996, 0.3348, 0.7067, 0.3348, 0.7308, 0.3348, 0.6996, 0.3207, 0.6738, 0.3207, 0.6683, 0.3207, 0.6683, 0.3348, 0.6738, 0.3348, 0.6996, 0.3348, 0.4332, 0.2707, 0.4174, 0.2778, 0.3274, 0.2778, 0.321, 0.2698, 0.3267, 0.2676, 0.4274, 0.2675, 0.3462, 0.2603, 0.3404, 0.258, 0.4138, 0.258, 0.4151, 0.2609, 0.4274, 0.2675, 0.3267, 0.2676, 0.7392, 0.3291, 0.7392, 0.3149, 0.7157, 0.3149, 0.7079, 0.3149, 0.7079, 0.3291, 0.7157, 0.3291, 0.1478, 0.3032, 0.0659, 0.3039, 0.4031, 0.3276, 0.4355, 0.3113, 0.389, 0.3273, 0.01593, 0.3174, 0.009967, 0.3097, 0.4127, 0.3171, 0.9547, 0.2983, 0.9543, 0.3166, 0.6059, 0.3086, 0.6063, 0.2903])
me_cube_045.materials.append(mat_material)
me_cube_045.use_remesh_preserve_volume = False
me_cube_045.use_remesh_preserve_attributes = False
me_cube_045.use_mirror_vertex_groups = False
me_cube_045.update()
me_cube_046 = bpy.data.meshes.new('Cube.046')
me_cube_046.from_pydata([(0.04154, -0.0866, -1.573), (-0.04154, -0.0866, -1.573), (-0.04154, 1.623, -1.56), (-0.04154, 1.524, -1.606), (-0.04154, 1.807, -1.737), (0.04154, 1.524, -1.606), (0.04154, 1.807, -1.737), (0.04154, 1.623, -1.56), (0.04154, 1.921, -1.789), (0.04154, -0.1713, -1.742), (0.04154, -0.2099, -1.789), (0.04154, -0.06042, -1.605), (-0.04154, -0.06042, -1.605), (-0.04154, -0.1713, -1.742), (-0.04154, -0.2099, -1.789), (-0.04154, -0.005559, -1.948), (0.04154, -0.005559, -1.948), (-0.04154, 1.639, -1.935), (0.04154, 1.639, -1.935), (-0.04154, 1.921, -1.789)], [], [(4, 13, 12, 1, 2, 3), (5, 6, 8, 19, 4, 3), (0, 11, 9, 6, 5, 7), (9, 10, 16, 18, 8, 6), (11, 12, 13, 14, 10, 9), (19, 17, 15, 14, 13, 4), (15, 16, 10, 14), (16, 15, 17, 18), (19, 8, 18, 17)])
_uv = me_cube_046.uv_layers.new(name='UVMap')
_uv.uv.foreach_set('vector', [0.4271, 0.2872, 0.3229, 0.2866, 0.3288, 0.2795, 0.3274, 0.2778, 0.4174, 0.2778, 0.4122, 0.2802, 0.7079, 0.3149, 0.6856, 0.3149, 0.6767, 0.3149, 0.6767, 0.3291, 0.6856, 0.3291, 0.7079, 0.3291, 0.2566, 0.3059, 0.2581, 0.304, 0.2515, 0.2961, 0.3672, 0.2946, 0.3508, 0.3025, 0.3566, 0.3051, 0.2515, 0.2961, 0.2492, 0.2934, 0.261, 0.2839, 0.3572, 0.2832, 0.3738, 0.2914, 0.3672, 0.2946, 0.6683, 0.3348, 0.6683, 0.3207, 0.6451, 0.3207, 0.6371, 0.3207, 0.6371, 0.3348, 0.6451, 0.3348, 0.433, 0.29, 0.4181, 0.2976, 0.3315, 0.2976, 0.3208, 0.2891, 0.3229, 0.2866, 0.4271, 0.2872, 0.6101, 0.3207, 0.6101, 0.3348, 0.6371, 0.3348, 0.6371, 0.3207, 0.7642, 0.3338, 0.7677, 0.3271, 0.8482, 0.3323, 0.8464, 0.3395, 0.6767, 0.3291, 0.6767, 0.3149, 0.6519, 0.3149, 0.6519, 0.3291])
me_cube_046.materials.append(mat_material)
me_cube_046.use_remesh_preserve_volume = False
me_cube_046.use_remesh_preserve_attributes = False
me_cube_046.use_mirror_vertex_groups = False
me_cube_046.update()
me_cube_048 = bpy.data.meshes.new('Cube.048')
me_cube_048.from_pydata([(0.04154, -3.718, -4.049), (-0.04154, -3.718, -4.049), (0.04154, -3.759, -3.822), (0.04154, -1.468, -4.067), (0.04154, -0.9073, -3.974), (-0.04154, -1.468, -4.067), (-0.04154, -0.9073, -3.974), (-0.04154, -1.284, -3.855), (-0.04154, -1.301, -3.85), (-0.04154, -3.548, -3.824), (0.04154, -3.548, -3.824), (-0.04154, -3.621, -3.674), (-0.04154, -3.759, -3.822), (-0.04154, -3.736, -3.626), (0.04154, -3.621, -3.674), (-0.04154, -0.8061, -3.697), (-0.04154, -0.7771, -3.725), (-0.04154, -0.9072, -3.6), (0.04154, -0.9072, -3.6), (-0.04154, -1.499, -3.504), (-0.04154, -1.67, -3.476), (-0.04154, -3.702, -3.485), (-0.04154, -3.733, -3.357), (0.04154, -3.733, -3.357), (-0.04154, -3.587, -3.298), (0.04154, -3.587, -3.298), (-0.04154, -3.7, -3.225), (-0.04154, -0.9957, -3.32), (-0.04154, -0.9072, -3.351), (-0.04154, -1.261, -3.227), (0.04154, -1.261, -3.227), (-0.04154, -0.9928, -3.132), (0.04154, -0.9928, -3.132), (-0.04154, -3.645, -3.11), (0.04154, -3.645, -3.11), (0.04154, -3.7, -3.225), (0.04154, -0.9957, -3.32), (0.04154, -0.9072, -3.351), (0.04154, -1.67, -3.476), (0.04154, -1.499, -3.504), (0.04154, -3.702, -3.485), (0.04154, -3.736, -3.626), (0.04154, -0.8061, -3.697), (0.04154, -0.7771, -3.725), (0.04154, -1.301, -3.85), (0.04154, -1.284, -3.855)], [], [(0, 1, 5, 3), (1, 0, 2, 12), (10, 2, 0, 3, 4, 45), (6, 4, 3, 5), (6, 5, 1, 12, 9, 7), (4, 6, 7, 8, 44, 45), (15, 16, 8, 7, 9, 11), (10, 14, 11, 9), (2, 10, 9, 12), (11, 13, 21, 19, 17, 15), (14, 41, 13, 11), (42, 43, 16, 15, 17, 18), (18, 17, 19, 20, 38, 39), (27, 28, 20, 19, 21, 22, 24), (13, 22, 21), (23, 22, 13, 41), (23, 25, 24, 22), (25, 35, 26, 24), (27, 24, 26, 33, 31, 29), (36, 37, 28, 27, 29, 30), (30, 29, 31, 32), (31, 33, 34, 32), (34, 33, 26, 35), (34, 35, 25, 36, 30, 32), (37, 36, 25, 23, 40, 39, 38), (38, 20, 28, 37), (40, 41, 14, 42, 18, 39), (23, 41, 40), (43, 42, 14, 10, 45, 44), (44, 8, 16, 43)])
_uv = me_cube_048.uv_layers.new(name='UVMap')
_uv.uv.foreach_set('vector', [0.5764, 0.3388, 0.5791, 0.3339, 0.6913, 0.335, 0.69, 0.3409, 0.5791, 0.3339, 0.5764, 0.3388, 0.5707, 0.3271, 0.5746, 0.3239, 0.02894, 0.2258, 0.01531, 0.2259, 0.01811, 0.2112, 0.1635, 0.2112, 0.1998, 0.2176, 0.1753, 0.2251, 0.6199, 0.347, 0.6199, 0.3366, 0.6029, 0.3366, 0.6029, 0.347, 0.3317, 0.3391, 0.3679, 0.3328, 0.5134, 0.3328, 0.5162, 0.3474, 0.5025, 0.3474, 0.3561, 0.3466, 0.6199, 0.3366, 0.6199, 0.347, 0.6416, 0.347, 0.6426, 0.347, 0.6426, 0.3366, 0.6416, 0.3366, 0.3253, 0.357, 0.3234, 0.3553, 0.3572, 0.3469, 0.3561, 0.3466, 0.5025, 0.3474, 0.5073, 0.357, 0.5626, 0.321, 0.5637, 0.3131, 0.5676, 0.3148, 0.5656, 0.3194, 0.5707, 0.3271, 0.5626, 0.321, 0.5656, 0.3194, 0.5746, 0.3239, 0.5073, 0.357, 0.5147, 0.3601, 0.5127, 0.3692, 0.3702, 0.3692, 0.3319, 0.3633, 0.3253, 0.357, 0.5637, 0.3131, 0.5674, 0.3071, 0.5731, 0.309, 0.5676, 0.3148, 0.6704, 0.3366, 0.6654, 0.3366, 0.6654, 0.347, 0.6704, 0.347, 0.6881, 0.347, 0.6881, 0.3366, 0.6881, 0.3366, 0.6881, 0.347, 0.7057, 0.347, 0.7108, 0.347, 0.7108, 0.3366, 0.7057, 0.3366, 0.3378, 0.3813, 0.3321, 0.3794, 0.3813, 0.3709, 0.3702, 0.3692, 0.5127, 0.3692, 0.5147, 0.3775, 0.5053, 0.3813, 0.5147, 0.3601, 0.5147, 0.3775, 0.5127, 0.3692, 0.5668, 0.2929, 0.5705, 0.2941, 0.5731, 0.309, 0.5674, 0.3071, 0.5668, 0.2929, 0.5717, 0.2861, 0.5796, 0.2874, 0.5705, 0.2941, 0.5717, 0.2861, 0.5693, 0.2799, 0.574, 0.2799, 0.5796, 0.2874, 0.3378, 0.3813, 0.5053, 0.3813, 0.5127, 0.386, 0.5091, 0.3935, 0.3377, 0.3935, 0.355, 0.3872, 0.7392, 0.3366, 0.7335, 0.3366, 0.7335, 0.347, 0.7392, 0.347, 0.7563, 0.347, 0.7563, 0.3366, 0.7563, 0.3366, 0.7563, 0.347, 0.7735, 0.347, 0.7735, 0.3366, 0.7119, 0.2735, 0.5775, 0.2742, 0.5722, 0.2676, 0.709, 0.2672, 0.5722, 0.2676, 0.5775, 0.2742, 0.574, 0.2799, 0.5693, 0.2799, 0.02232, 0.272, 0.01882, 0.2645, 0.02614, 0.2598, 0.1937, 0.2598, 0.1765, 0.2657, 0.1938, 0.272, 0.1994, 0.2578, 0.1937, 0.2598, 0.02614, 0.2598, 0.01677, 0.2559, 0.0188, 0.2477, 0.1612, 0.2477, 0.1502, 0.2494, 0.7108, 0.3366, 0.7108, 0.347, 0.7335, 0.347, 0.7335, 0.3366, 0.0188, 0.2477, 0.01673, 0.2385, 0.02418, 0.2355, 0.2061, 0.2355, 0.1996, 0.2417, 0.1612, 0.2477, 0.01677, 0.2559, 0.01673, 0.2385, 0.0188, 0.2477, 0.208, 0.2338, 0.2061, 0.2355, 0.02418, 0.2355, 0.02894, 0.2258, 0.1753, 0.2251, 0.1742, 0.2254, 0.6426, 0.3366, 0.6426, 0.347, 0.6654, 0.347, 0.6654, 0.3366])
me_cube_048.materials.append(mat_material)
me_cube_048.use_remesh_preserve_volume = False
me_cube_048.use_remesh_preserve_attributes = False
me_cube_048.use_mirror_vertex_groups = False
me_cube_048.update()

# ---- objects
ob_cube_005 = bpy.data.objects.new('Cube.005', me_cube_005)
ob_cube_001 = bpy.data.objects.new('Cube.001', me_cube_013)
ob_cube_002 = bpy.data.objects.new('Cube.002', me_cube_014)
ob_cube_003 = bpy.data.objects.new('Cube.003', me_cube_015)
ob_cube_004 = bpy.data.objects.new('Cube.004', me_cube_017)
ob_cube_006 = bpy.data.objects.new('Cube.006', me_cube_018)
ob_cube_008 = bpy.data.objects.new('Cube.008', me_cube_020)
ob_cube_009 = bpy.data.objects.new('Cube.009', me_cube_021)
ob_cube_010 = bpy.data.objects.new('Cube.010', me_cube_022)
ob_cube_011 = bpy.data.objects.new('Cube.011', me_cube_023)
ob_cube_013 = bpy.data.objects.new('Cube.013', me_cube_025)
ob_cube_015 = bpy.data.objects.new('Cube.015', me_cube_027)
ob_cube_016 = bpy.data.objects.new('Cube.016', me_cube_028)
ob_cube_017 = bpy.data.objects.new('Cube.017', me_cube_029)
ob_cube_018 = bpy.data.objects.new('Cube.018', me_cube_030)
ob_cube_019 = bpy.data.objects.new('Cube.019', me_cube_031)
ob_cube_021 = bpy.data.objects.new('Cube.021', me_cube_033)
ob_cube_022 = bpy.data.objects.new('Cube.022', me_cube_035)
ob_cube_023 = bpy.data.objects.new('Cube.023', me_cube_036)
ob_cube_007 = bpy.data.objects.new('Cube.007', me_cube_038)
ob_cube_012 = bpy.data.objects.new('Cube.012', me_cube_039)
ob_cube_014 = bpy.data.objects.new('Cube.014', me_cube_040)
ob_cube_020 = bpy.data.objects.new('Cube.020', me_cube_042)
ob_cube_024 = bpy.data.objects.new('Cube.024', me_cube_044)
ob_cube_025 = bpy.data.objects.new('Cube.025', me_cube_045)
ob_cube_026 = bpy.data.objects.new('Cube.026', me_cube_046)
ob_cube_027 = bpy.data.objects.new('Cube.027', me_cube_048)

# ---- transforms, parenting, visibility, modifiers, constraints
ob_cube_005.location = (0.0, -0.2164, 5.388)
ob_cube_005.rotation_euler = (0.0001643, 3.648e-20, 1.934e-23)
ob_cube_005.lock_rotations_4d = False
ob_cube_005.empty_display_type = 'ARROWS'
ob_cube_005.lineart.crease_threshold = 0.0
ob_cube_001.location = (0.0, -0.2164, 5.577)
ob_cube_001.rotation_euler = (0.0001643, 3.648e-20, 1.934e-23)
ob_cube_001.lock_rotations_4d = False
ob_cube_001.empty_display_type = 'ARROWS'
ob_cube_001.lineart.crease_threshold = 0.0
ob_cube_002.location = (0.0, -0.2164, 5.388)
ob_cube_002.rotation_euler = (0.0001643, 3.648e-20, 1.934e-23)
ob_cube_002.lock_rotations_4d = False
ob_cube_002.empty_display_type = 'ARROWS'
ob_cube_002.lineart.crease_threshold = 0.0
ob_cube_003.location = (0.0, -0.2164, 5.292)
ob_cube_003.rotation_euler = (0.0001643, 3.648e-20, 1.934e-23)
ob_cube_003.lock_rotations_4d = False
ob_cube_003.empty_display_type = 'ARROWS'
ob_cube_003.lineart.crease_threshold = 0.0
ob_cube_004.location = (0.0, -0.2164, 5.388)
ob_cube_004.rotation_euler = (0.0001643, 3.648e-20, 1.934e-23)
ob_cube_004.lock_rotations_4d = False
ob_cube_004.empty_display_type = 'ARROWS'
ob_cube_004.lineart.crease_threshold = 0.0
ob_cube_006.location = (0.0, -0.2164, 5.388)
ob_cube_006.rotation_euler = (0.0001643, 3.648e-20, 1.934e-23)
ob_cube_006.lock_rotations_4d = False
ob_cube_006.empty_display_type = 'ARROWS'
ob_cube_006.lineart.crease_threshold = 0.0
ob_cube_008.location = (0.0, -0.2164, 5.388)
ob_cube_008.rotation_euler = (0.0001643, 3.648e-20, 1.934e-23)
ob_cube_008.lock_rotations_4d = False
ob_cube_008.empty_display_type = 'ARROWS'
ob_cube_008.lineart.crease_threshold = 0.0
ob_cube_009.location = (0.0, -0.2164, 5.388)
ob_cube_009.rotation_euler = (0.0001643, 3.648e-20, 1.934e-23)
ob_cube_009.lock_rotations_4d = False
ob_cube_009.empty_display_type = 'ARROWS'
ob_cube_009.lineart.crease_threshold = 0.0
ob_cube_010.location = (0.0, -0.2164, 5.388)
ob_cube_010.rotation_euler = (0.0001643, 3.648e-20, 1.934e-23)
ob_cube_010.lock_rotations_4d = False
ob_cube_010.empty_display_type = 'ARROWS'
ob_cube_010.lineart.crease_threshold = 0.0
ob_cube_011.location = (0.0, -0.2164, 5.388)
ob_cube_011.rotation_euler = (0.0001643, 3.648e-20, 1.934e-23)
ob_cube_011.lock_rotations_4d = False
ob_cube_011.empty_display_type = 'ARROWS'
ob_cube_011.lineart.crease_threshold = 0.0
ob_cube_013.location = (0.0, -0.2164, 5.388)
ob_cube_013.rotation_euler = (0.0001643, 3.648e-20, 1.934e-23)
ob_cube_013.lock_rotations_4d = False
ob_cube_013.empty_display_type = 'ARROWS'
ob_cube_013.lineart.crease_threshold = 0.0
ob_cube_015.location = (0.0, -0.2164, 5.388)
ob_cube_015.rotation_euler = (0.0001643, 3.648e-20, 1.934e-23)
ob_cube_015.lock_rotations_4d = False
ob_cube_015.empty_display_type = 'ARROWS'
ob_cube_015.lineart.crease_threshold = 0.0
ob_cube_016.location = (0.0, -0.2164, 5.388)
ob_cube_016.rotation_euler = (0.0001643, 3.648e-20, 1.934e-23)
ob_cube_016.lock_rotations_4d = False
ob_cube_016.empty_display_type = 'ARROWS'
ob_cube_016.lineart.crease_threshold = 0.0
ob_cube_017.location = (0.0, -0.2164, 5.388)
ob_cube_017.rotation_euler = (0.0001643, 3.648e-20, 1.934e-23)
ob_cube_017.lock_rotations_4d = False
ob_cube_017.empty_display_type = 'ARROWS'
ob_cube_017.lineart.crease_threshold = 0.0
ob_cube_018.location = (0.0, -0.2164, 5.388)
ob_cube_018.rotation_euler = (0.0001643, 3.648e-20, 1.934e-23)
ob_cube_018.lock_rotations_4d = False
ob_cube_018.empty_display_type = 'ARROWS'
ob_cube_018.lineart.crease_threshold = 0.0
ob_cube_019.location = (0.0, -0.2477, 5.388)
ob_cube_019.rotation_euler = (0.0001643, 3.648e-20, 1.934e-23)
ob_cube_019.lock_rotations_4d = False
ob_cube_019.empty_display_type = 'ARROWS'
ob_cube_019.lineart.crease_threshold = 0.0
ob_cube_021.location = (0.0, -0.2164, 5.388)
ob_cube_021.rotation_euler = (0.0001643, 3.648e-20, 1.934e-23)
ob_cube_021.lock_rotations_4d = False
ob_cube_021.empty_display_type = 'ARROWS'
ob_cube_021.lineart.crease_threshold = 0.0
ob_cube_022.location = (0.0, -0.2164, 5.388)
ob_cube_022.rotation_euler = (0.0001643, 3.648e-20, 1.934e-23)
ob_cube_022.lock_rotations_4d = False
ob_cube_022.empty_display_type = 'ARROWS'
ob_cube_022.lineart.crease_threshold = 0.0
ob_cube_023.location = (0.0, -0.1841, 5.388)
ob_cube_023.rotation_euler = (0.0001643, 3.648e-20, 1.934e-23)
ob_cube_023.lock_rotations_4d = False
ob_cube_023.empty_display_type = 'ARROWS'
ob_cube_023.lineart.crease_threshold = 0.0
ob_cube_007.location = (0.0, -0.2164, 5.388)
ob_cube_007.rotation_euler = (0.0001643, 3.648e-20, 1.934e-23)
ob_cube_007.lock_rotations_4d = False
ob_cube_007.empty_display_type = 'ARROWS'
ob_cube_007.lineart.crease_threshold = 0.0
ob_cube_012.location = (0.0, -0.2164, 5.388)
ob_cube_012.rotation_euler = (0.0001643, 3.648e-20, 1.934e-23)
ob_cube_012.lock_rotations_4d = False
ob_cube_012.empty_display_type = 'ARROWS'
ob_cube_012.lineart.crease_threshold = 0.0
ob_cube_014.location = (0.0, -0.2164, 5.596)
ob_cube_014.rotation_euler = (0.0001643, 3.648e-20, 1.934e-23)
ob_cube_014.lock_rotations_4d = False
ob_cube_014.empty_display_type = 'ARROWS'
ob_cube_014.lineart.crease_threshold = 0.0
ob_cube_020.location = (0.0, -0.2164, 5.577)
ob_cube_020.rotation_euler = (0.0001643, 3.648e-20, 1.934e-23)
ob_cube_020.lock_rotations_4d = False
ob_cube_020.empty_display_type = 'ARROWS'
ob_cube_020.lineart.crease_threshold = 0.0
ob_cube_024.location = (0.0, -0.2164, 5.388)
ob_cube_024.rotation_euler = (0.0001643, 3.648e-20, 1.934e-23)
ob_cube_024.lock_rotations_4d = False
ob_cube_024.empty_display_type = 'ARROWS'
ob_cube_024.lineart.crease_threshold = 0.0
ob_cube_025.location = (0.0, -0.2164, 5.388)
ob_cube_025.rotation_euler = (0.0001643, 3.648e-20, 1.934e-23)
ob_cube_025.lock_rotations_4d = False
ob_cube_025.empty_display_type = 'ARROWS'
ob_cube_025.lineart.crease_threshold = 0.0
ob_cube_026.location = (0.0, -0.2164, 5.308)
ob_cube_026.rotation_euler = (0.0001643, 3.648e-20, 1.934e-23)
ob_cube_026.lock_rotations_4d = False
ob_cube_026.empty_display_type = 'ARROWS'
ob_cube_026.lineart.crease_threshold = 0.0
ob_cube_027.location = (0.0, -0.2164, 5.388)
ob_cube_027.rotation_euler = (0.0001643, 3.648e-20, 1.934e-23)
ob_cube_027.lock_rotations_4d = False
ob_cube_027.empty_display_type = 'ARROWS'
ob_cube_027.lineart.crease_threshold = 0.0

# ---- collection membership
col_collection.objects.link(ob_cube_005)
col_collection.objects.link(ob_cube_001)
col_collection.objects.link(ob_cube_002)
col_collection.objects.link(ob_cube_003)
col_collection.objects.link(ob_cube_004)
col_collection.objects.link(ob_cube_006)
col_collection.objects.link(ob_cube_008)
col_collection.objects.link(ob_cube_009)
col_collection.objects.link(ob_cube_010)
col_collection.objects.link(ob_cube_011)
col_collection.objects.link(ob_cube_013)
col_collection.objects.link(ob_cube_015)
col_collection.objects.link(ob_cube_016)
col_collection.objects.link(ob_cube_017)
col_collection.objects.link(ob_cube_018)
col_collection.objects.link(ob_cube_019)
col_collection.objects.link(ob_cube_021)
col_collection.objects.link(ob_cube_022)
col_collection.objects.link(ob_cube_023)
col_collection.objects.link(ob_cube_007)
col_collection.objects.link(ob_cube_012)
col_collection.objects.link(ob_cube_014)
col_collection.objects.link(ob_cube_020)
col_collection.objects.link(ob_cube_024)
col_collection.objects.link(ob_cube_025)
col_collection.objects.link(ob_cube_026)
col_collection.objects.link(ob_cube_027)

# ---- scene / render settings (as saved in the file)
scene.frame_start = 1; scene.frame_end = 250; scene.frame_set(114)
scene.render.engine = 'BLENDER_EEVEE_NEXT'
scene.cycles.use_denoising = False
scene.cycles.samples = 128
scene.cycles.sampling_pattern = 'TABULATED_SOBOL'
scene.cycles.use_adaptive_sampling = False
scene.cycles.use_light_tree = False
scene.view_settings.view_transform = 'Filmic'
bpy.context.view_layer.update()

# ---- added for rendering (the .blend has no active camera and no usable light): camera, sun
cam_auto = bpy.data.cameras.new('AutoCamera')
cam_auto.lens = 50.0
cam_auto.sensor_width = 36.0
cam_auto.clip_end = 1000.0
ob_auto_camera = bpy.data.objects.new('AutoCamera', cam_auto)
scene.collection.objects.link(ob_auto_camera)
ob_auto_camera.location = (11.8215, -14.1078, 14.6932)
ob_auto_camera.rotation_euler = (1.09748, -7.21219e-08, 0.694738)
scene.camera = ob_auto_camera
light_auto_sun = bpy.data.lights.new('AutoSun', 'SUN')
light_auto_sun.energy = 3.0
light_auto_sun.angle = 0.0523599
ob_auto_sun = bpy.data.objects.new('AutoSun', light_auto_sun)
scene.collection.objects.link(ob_auto_sun)
ob_auto_sun.rotation_euler = (0.872665, 0.174533, 0.523599)
bpy.context.view_layer.update()
